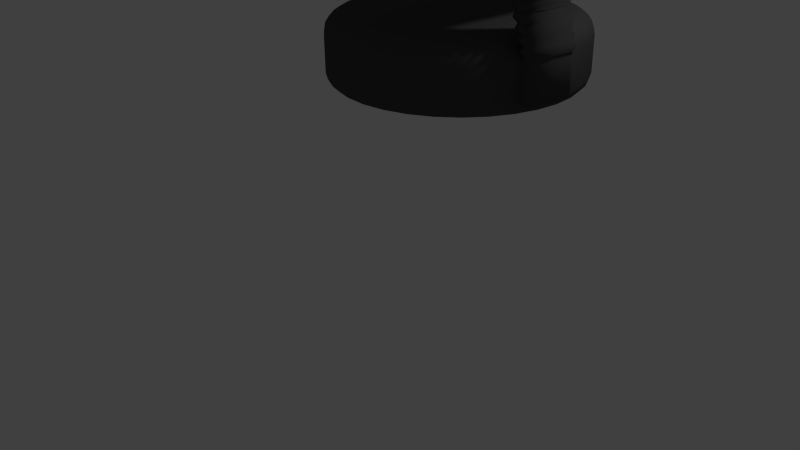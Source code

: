 # Source: chair_top3.blend  (saved by Blender 2.74.0; exported with 4.5.12 LTS)
import bpy
from mathutils import Matrix  # noqa: F401  (used for matrix-valued properties, if any)

bpy.ops.wm.read_factory_settings(use_empty=True)
scene = bpy.context.scene
scene.name = 'Scene'

# ---- collections
col_collection_1 = bpy.data.collections.new('Collection 1'); scene.collection.children.link(col_collection_1)

# ---- materials (node trees are filled in below, after node groups)
mat_black_001 = bpy.data.materials.new('black.001')
mat_black_001.alpha_threshold = 0.0
mat_black_001.use_transparent_shadow = False
mat_black_001.diffuse_color = (0.06998, 0.06998, 0.06998, 1.0)
mat_black_001.roughness = 0.5
mat_black_001.specular_intensity = 0.1562

# ---- material node trees

# ---- world
world_world = bpy.data.worlds.new('World'); scene.world = world_world
world_world.color = (0.05088, 0.05088, 0.05088)
world_world.use_sun_shadow = False
world_world.sun_shadow_jitter_overblur = 0.0
world_world.cycles.sampling_method = 'MANUAL'
world_world.cycles.sample_map_resolution = 256

# ---- cameras
cam_camera = bpy.data.cameras.new('Camera')
cam_camera.clip_end = 100.0
cam_camera.lens = 35.0
cam_camera.sensor_width = 32.0
cam_camera.sensor_height = 18.0
cam_camera.ortho_scale = 7.314
cam_camera.dof.focus_distance = 0.0
cam_camera.dof.aperture_fstop = 128.0

# ---- lights
light_lamp = bpy.data.lights.new('Lamp', 'POINT')
light_lamp.transmission_factor = 0.0
light_lamp.cutoff_distance = 30.0
light_lamp.energy = 100.0
light_lamp.shadow_buffer_clip_start = 1.001
light_lamp.shadow_soft_size = 0.1
light_lamp.shadow_maximum_resolution = 0.006
light_lamp.use_absolute_resolution = True
light_lamp.cycles.use_multiple_importance_sampling = False

# ---- meshes
me_cylinder_003 = bpy.data.meshes.new('Cylinder.003')
me_cylinder_003.from_pydata([(-0.008448, 1.376, 0.6951), (-0.008448, 1.178, 0.8921), (-0.008448, 1.361, 0.7705), (-0.008448, 1.318, 0.8344), (-0.008448, 1.254, 0.8771), (0.259, 1.35, 0.6951), (0.2204, 1.156, 0.8921), (0.2561, 1.335, 0.7705), (0.2477, 1.293, 0.8344), (0.2352, 1.23, 0.8771), (0.5162, 1.272, 0.6951), (0.4405, 1.089, 0.8921), (0.5105, 1.258, 0.7705), (0.4941, 1.218, 0.8344), (0.4695, 1.159, 0.8771), (0.7533, 1.145, 0.6951), (0.6433, 0.9805, 0.8921), (0.7449, 1.133, 0.7705), (0.7211, 1.097, 0.8344), (0.6854, 1.043, 0.8771), (0.9611, 0.9746, 0.6951), (0.8211, 0.8346, 0.8921), (0.9504, 0.9639, 0.7705), (0.9201, 0.9336, 0.8344), (0.8747, 0.8881, 0.8771), (1.132, 0.7668, 0.6951), (0.967, 0.6568, 0.8921), (1.119, 0.7584, 0.7705), (1.083, 0.7346, 0.8344), (1.03, 0.6989, 0.8771), (1.258, 0.5297, 0.6951), (1.075, 0.454, 0.8921), (1.244, 0.524, 0.7705), (1.205, 0.5075, 0.8344), (1.145, 0.483, 0.8771), (1.336, 0.2725, 0.6951), (1.142, 0.2339, 0.8921), (1.322, 0.2696, 0.7705), (1.279, 0.2612, 0.8344), (1.216, 0.2487, 0.8771), (1.363, 0.00504, 0.6951), (1.165, 0.00504, 0.8921), (1.348, 0.00504, 0.7705), (1.305, 0.00504, 0.8344), (1.24, 0.00504, 0.8771), (1.336, -0.2624, 0.6951), (1.142, -0.2238, 0.8921), (1.322, -0.2595, 0.7705), (1.279, -0.2511, 0.8344), (1.216, -0.2386, 0.8771), (1.258, -0.5197, 0.6951), (1.075, -0.4439, 0.8921), (1.244, -0.5139, 0.7705), (1.205, -0.4975, 0.8344), (1.145, -0.4729, 0.8771), (1.132, -0.7567, 0.6951), (0.967, -0.6467, 0.8921), (1.119, -0.7483, 0.7705), (1.083, -0.7245, 0.8344), (1.03, -0.6888, 0.8771), (0.9611, -0.9645, 0.6951), (0.8211, -0.8245, 0.8921), (0.9504, -0.9538, 0.7705), (0.9201, -0.9235, 0.8344), (0.8747, -0.8781, 0.8771), (0.7533, -1.135, 0.6951), (0.6433, -0.9704, 0.8921), (0.7449, -1.122, 0.7705), (0.7211, -1.087, 0.8344), (0.6854, -1.033, 0.8771), (0.5162, -1.262, 0.6951), (0.4405, -1.079, 0.8921), (0.5105, -1.248, 0.7705), (0.4941, -1.208, 0.8344), (0.4695, -1.149, 0.8771), (0.259, -1.34, 0.6951), (0.2204, -1.146, 0.8921), (0.2561, -1.325, 0.7705), (0.2477, -1.283, 0.8344), (0.2352, -1.22, 0.8771), (-0.008449, -1.366, 0.6951), (-0.008449, -1.168, 0.8921), (-0.008449, -1.351, 0.7705), (-0.008449, -1.308, 0.8344), (-0.008449, -1.244, 0.8771), (-0.2759, -1.34, 0.6951), (-0.2373, -1.146, 0.8921), (-0.273, -1.325, 0.7705), (-0.2646, -1.283, 0.8344), (-0.2521, -1.22, 0.8771), (-0.5331, -1.262, 0.6951), (-0.4574, -1.079, 0.8921), (-0.5274, -1.248, 0.7705), (-0.511, -1.208, 0.8344), (-0.4864, -1.149, 0.8771), (-0.7702, -1.135, 0.6951), (-0.6602, -0.9704, 0.8921), (-0.7618, -1.122, 0.7705), (-0.738, -1.087, 0.8344), (-0.7023, -1.033, 0.8771), (-0.978, -0.9645, 0.6951), (-0.838, -0.8245, 0.8921), (-0.9673, -0.9538, 0.7705), (-0.937, -0.9235, 0.8344), (-0.8916, -0.8781, 0.8771), (-1.148, -0.7567, 0.6951), (-0.9839, -0.6467, 0.8921), (-1.136, -0.7483, 0.7705), (-1.1, -0.7245, 0.8344), (-1.047, -0.6888, 0.8771), (-1.275, -0.5197, 0.6951), (-1.092, -0.4439, 0.8921), (-1.261, -0.5139, 0.7705), (-1.222, -0.4975, 0.8344), (-1.162, -0.4729, 0.8771), (-1.353, -0.2624, 0.6951), (-1.159, -0.2238, 0.8921), (-1.338, -0.2595, 0.7705), (-1.296, -0.2511, 0.8344), (-1.233, -0.2386, 0.8771), (-1.38, 0.005042, 0.6951), (-1.182, 0.005041, 0.8921), (-1.364, 0.005042, 0.7705), (-1.322, 0.005041, 0.8344), (-1.257, 0.005041, 0.8771), (-1.353, 0.2725, 0.6951), (-1.159, 0.2339, 0.8921), (-1.338, 0.2696, 0.7705), (-1.296, 0.2612, 0.8344), (-1.233, 0.2487, 0.8771), (-1.275, 0.5297, 0.6951), (-1.092, 0.454, 0.8921), (-1.261, 0.524, 0.7705), (-1.222, 0.5076, 0.8344), (-1.162, 0.483, 0.8771), (-1.148, 0.7668, 0.6951), (-0.9839, 0.6568, 0.8921), (-1.136, 0.7584, 0.7705), (-1.1, 0.7346, 0.8344), (-1.047, 0.6989, 0.8771), (-0.978, 0.9746, 0.6951), (-0.838, 0.8346, 0.8921), (-0.9673, 0.9639, 0.7705), (-0.937, 0.9336, 0.8344), (-0.8916, 0.8881, 0.8771), (-0.7702, 1.145, 0.6951), (-0.6602, 0.9805, 0.8921), (-0.7618, 1.133, 0.7705), (-0.738, 1.097, 0.8344), (-0.7023, 1.043, 0.8771), (-0.5331, 1.272, 0.6951), (-0.4574, 1.089, 0.8921), (-0.5274, 1.258, 0.7705), (-0.511, 1.218, 0.8344), (-0.4864, 1.159, 0.8771), (-0.2759, 1.35, 0.6951), (-0.2373, 1.156, 0.8921), (-0.273, 1.335, 0.7705), (-0.2646, 1.293, 0.8344), (-0.2521, 1.23, 0.8771), (-0.008448, 1.376, 0.3125), (-0.008448, 1.241, 0.1778), (-0.008448, 1.358, 0.2451), (-0.008448, 1.308, 0.1958), (0.2326, 1.217, 0.1778), (0.259, 1.35, 0.3125), (0.2458, 1.283, 0.1958), (0.2555, 1.332, 0.2451), (0.4644, 1.147, 0.1778), (0.5162, 1.272, 0.3125), (0.4903, 1.209, 0.1958), (0.5093, 1.255, 0.2451), (0.6781, 1.032, 0.1778), (0.7533, 1.145, 0.3125), (0.7157, 1.089, 0.1958), (0.7432, 1.13, 0.2451), (0.8653, 0.8788, 0.1778), (0.9611, 0.9746, 0.3125), (0.9132, 0.9267, 0.1958), (0.9482, 0.9617, 0.2451), (1.019, 0.6916, 0.1778), (1.132, 0.7668, 0.3125), (1.075, 0.7292, 0.1958), (1.116, 0.7567, 0.2451), (1.133, 0.4779, 0.1778), (1.258, 0.5297, 0.3125), (1.196, 0.5038, 0.1958), (1.242, 0.5228, 0.2451), (1.204, 0.2461, 0.1778), (1.336, 0.2725, 0.3125), (1.27, 0.2593, 0.1958), (1.319, 0.269, 0.2451), (1.227, 0.00504, 0.1778), (1.363, 0.00504, 0.3125), (1.295, 0.00504, 0.1958), (1.345, 0.00504, 0.2451), (1.204, -0.236, 0.1778), (1.336, -0.2624, 0.3125), (1.27, -0.2492, 0.1958), (1.319, -0.2589, 0.2451), (1.133, -0.4678, 0.1778), (1.258, -0.5197, 0.3125), (1.196, -0.4938, 0.1958), (1.242, -0.5127, 0.2451), (1.019, -0.6815, 0.1778), (1.132, -0.7567, 0.3125), (1.075, -0.7191, 0.1958), (1.116, -0.7466, 0.2451), (0.8653, -0.8687, 0.1778), (0.9611, -0.9645, 0.3125), (0.9132, -0.9166, 0.1958), (0.9482, -0.9516, 0.2451), (0.6781, -1.022, 0.1778), (0.7533, -1.135, 0.3125), (0.7157, -1.079, 0.1958), (0.7432, -1.12, 0.2451), (0.4644, -1.137, 0.1778), (0.5162, -1.262, 0.3125), (0.4903, -1.199, 0.1958), (0.5093, -1.245, 0.2451), (0.2326, -1.207, 0.1778), (0.259, -1.34, 0.3125), (0.2458, -1.273, 0.1958), (0.2555, -1.322, 0.2451), (-0.008449, -1.231, 0.1778), (-0.008449, -1.366, 0.3125), (-0.008449, -1.298, 0.1958), (-0.008449, -1.348, 0.2451), (-0.2495, -1.207, 0.1778), (-0.2759, -1.34, 0.3125), (-0.2627, -1.273, 0.1958), (-0.2724, -1.322, 0.2451), (-0.4813, -1.137, 0.1778), (-0.5331, -1.262, 0.3125), (-0.5072, -1.199, 0.1958), (-0.5262, -1.245, 0.2451), (-0.695, -1.022, 0.1778), (-0.7702, -1.135, 0.3125), (-0.7326, -1.079, 0.1958), (-0.7601, -1.12, 0.2451), (-0.8822, -0.8687, 0.1778), (-0.978, -0.9645, 0.3125), (-0.9301, -0.9166, 0.1958), (-0.9651, -0.9516, 0.2451), (-1.036, -0.6815, 0.1778), (-1.148, -0.7567, 0.3125), (-1.092, -0.7191, 0.1958), (-1.133, -0.7466, 0.2451), (-1.15, -0.4678, 0.1778), (-1.275, -0.5197, 0.3125), (-1.213, -0.4937, 0.1958), (-1.258, -0.5127, 0.2451), (-1.22, -0.236, 0.1778), (-1.353, -0.2624, 0.3125), (-1.287, -0.2492, 0.1958), (-1.335, -0.2589, 0.2451), (-1.244, 0.005041, 0.1778), (-1.38, 0.005042, 0.3125), (-1.312, 0.005041, 0.1958), (-1.361, 0.005042, 0.2451), (-1.22, 0.2461, 0.1778), (-1.353, 0.2725, 0.3125), (-1.287, 0.2593, 0.1958), (-1.335, 0.269, 0.2451), (-1.15, 0.4779, 0.1778), (-1.275, 0.5297, 0.3125), (-1.213, 0.5038, 0.1958), (-1.258, 0.5228, 0.2451), (-1.036, 0.6916, 0.1778), (-1.148, 0.7668, 0.3125), (-1.092, 0.7292, 0.1958), (-1.133, 0.7567, 0.2451), (-0.8822, 0.8788, 0.1778), (-0.978, 0.9746, 0.3125), (-0.9301, 0.9267, 0.1958), (-0.9651, 0.9617, 0.2451), (-0.695, 1.032, 0.1778), (-0.7702, 1.145, 0.3125), (-0.7326, 1.089, 0.1958), (-0.7601, 1.13, 0.2451), (-0.4813, 1.147, 0.1778), (-0.5331, 1.272, 0.3125), (-0.5072, 1.209, 0.1958), (-0.5262, 1.255, 0.2451), (-0.2495, 1.217, 0.1778), (-0.2759, 1.35, 0.3125), (-0.2627, 1.283, 0.1958), (-0.2724, 1.332, 0.2451), (1.436, -0.3142, 0.6951), (1.462, -0.04674, 0.6951), (1.358, -0.5714, 0.6951), (1.462, -0.04674, 0.3125), (1.436, -0.3142, 0.3125), (1.358, -0.5714, 0.3125), (1.336, -0.2624, 0.7451), (1.363, 0.00504, 0.7451), (1.258, -0.5197, 0.7451), (1.358, -0.5714, 0.7451), (1.436, -0.3142, 0.7451), (1.462, -0.04674, 0.7451), (1.313, -0.2607, 0.7951), (1.342, 0.02779, 0.7951), (1.229, -0.5381, 0.7951), (1.381, -0.5939, 0.7951), (1.466, -0.3165, 0.7951), (1.494, -0.02805, 0.7951), (1.336, -0.2624, 0.8451), (1.363, 0.00504, 0.8451), (1.258, -0.5197, 0.8451), (1.358, -0.5714, 0.8451), (1.436, -0.3142, 0.8451), (1.462, -0.04674, 0.8451), (1.286, -0.2607, 0.8951), (1.314, 0.02779, 0.8951), (1.202, -0.5381, 0.8951), (1.354, -0.5939, 0.8951), (1.438, -0.3165, 0.8951), (1.467, -0.02805, 0.8951), (1.309, -0.2624, 0.9451), (1.335, 0.00504, 0.9451), (1.231, -0.5197, 0.9451), (1.33, -0.5714, 0.9451), (1.408, -0.3142, 0.9451), (1.435, -0.04674, 0.9451), (1.264, -0.2607, 0.9951), (1.293, 0.02779, 0.9951), (1.18, -0.5381, 0.9951), (1.332, -0.5939, 0.9951), (1.416, -0.3165, 0.9951), (1.445, -0.02805, 0.9951), (1.271, -0.2624, 1.045), (1.297, 0.00504, 1.045), (1.193, -0.5197, 1.045), (1.292, -0.5714, 1.045), (1.37, -0.3142, 1.045), (1.397, -0.04674, 1.045), (1.232, -0.2607, 1.095), (1.261, 0.02779, 1.095), (1.148, -0.5381, 1.095), (1.3, -0.5939, 1.095), (1.384, -0.3165, 1.095), (1.413, -0.02805, 1.095), (1.238, -0.2624, 1.145), (1.265, 0.00504, 1.145), (1.16, -0.5197, 1.145), (1.26, -0.5714, 1.145), (1.338, -0.3142, 1.145), (1.364, -0.04674, 1.145), (1.215, -0.2607, 1.195), (1.244, 0.02779, 1.195), (1.131, -0.5381, 1.195), (1.283, -0.5939, 1.195), (1.368, -0.3165, 1.195), (1.396, -0.02805, 1.195), (1.238, -0.2624, 1.245), (1.265, 0.00504, 1.245), (1.16, -0.5197, 1.245), (1.26, -0.5714, 1.245), (1.338, -0.3142, 1.245), (1.364, -0.04674, 1.245), (1.215, -0.2607, 1.295), (1.244, 0.02779, 1.295), (1.131, -0.5381, 1.295), (1.283, -0.5939, 1.295), (1.368, -0.3165, 1.295), (1.396, -0.02805, 1.295), (1.238, -0.2624, 1.345), (1.265, 0.00504, 1.345), (1.16, -0.5197, 1.345), (1.26, -0.5714, 1.345), (1.338, -0.3142, 1.345), (1.364, -0.04674, 1.345), (1.215, -0.2607, 1.395), (1.244, 0.02779, 1.395), (1.131, -0.5381, 1.395), (1.283, -0.5939, 1.395), (1.368, -0.3165, 1.395), (1.396, -0.02805, 1.395), (1.238, -0.2624, 1.445), (1.265, 0.00504, 1.445), (1.16, -0.5197, 1.445), (1.26, -0.5714, 1.445), (1.338, -0.3142, 1.445), (1.364, -0.04674, 1.445), (1.232, -0.2607, 1.495), (1.261, 0.02779, 1.495), (1.148, -0.5381, 1.495), (1.3, -0.5939, 1.495), (1.384, -0.3165, 1.495), (1.413, -0.02805, 1.495), (1.271, -0.2624, 1.545), (1.297, 0.00504, 1.545), (1.193, -0.5197, 1.545), (1.292, -0.5714, 1.545), (1.37, -0.3142, 1.545), (1.397, -0.04674, 1.545), (1.264, -0.2607, 1.595), (1.293, 0.02779, 1.595), (1.18, -0.5381, 1.595), (1.332, -0.5939, 1.595), (1.416, -0.3165, 1.595), (1.445, -0.02805, 1.595), (1.309, -0.2624, 1.645), (1.335, 0.00504, 1.645), (1.231, -0.5197, 1.645), (1.33, -0.5714, 1.645), (1.408, -0.3142, 1.645), (1.435, -0.04674, 1.645), (1.286, -0.2607, 1.695), (1.314, 0.02779, 1.695), (1.202, -0.5381, 1.695), (1.354, -0.5939, 1.695), (1.438, -0.3165, 1.695), (1.467, -0.02805, 1.695), (1.336, -0.2624, 1.745), (1.363, 0.00504, 1.745), (1.258, -0.5197, 1.745), (1.358, -0.5714, 1.745), (1.436, -0.3142, 1.745), (1.462, -0.04674, 1.745), (1.313, -0.2607, 1.795), (1.342, 0.02779, 1.795), (1.229, -0.5381, 1.795), (1.381, -0.5939, 1.795), (1.466, -0.3165, 1.795), (1.494, -0.02805, 1.795), (1.313, -0.2624, 1.845), (1.363, 0.00504, 1.845), (1.258, -0.5197, 1.845), (1.358, -0.5714, 1.845), (1.436, -0.3142, 1.845), (1.462, -0.04674, 1.845), (1.313, -0.2624, 1.845), (1.358, -0.5714, 2.058), (1.436, -0.3142, 2.058), (1.462, -0.04674, 2.058), (1.313, -0.2624, 1.845), (1.363, 0.00504, 1.845), (1.258, -0.5197, 1.845), (1.363, 0.00504, 2.058), (1.258, -0.5197, 2.058), (1.313, -0.2624, 1.845), (1.363, 0.00504, 1.845), (1.258, -0.5197, 1.845), (1.363, 0.00504, 2.058), (1.258, -0.5197, 2.058), (1.313, -0.2624, 3.259), (1.358, -0.5714, 2.417), (1.436, -0.3142, 2.417), (1.462, -0.04674, 2.417), (1.242, 0.02181, 1.884), (1.363, 0.00504, 1.972), (1.416, -0.02259, 1.959), (1.363, 0.00504, 1.845), (1.363, 0.00504, 1.973), (1.339, -0.121, 1.845), (1.279, 0.01663, 1.878), (1.313, 0.01195, 1.886), (1.34, 0.008243, 1.905), (1.357, 0.005861, 1.935), (1.258, -0.5197, 1.972), (1.138, -0.503, 1.884), (1.285, -0.3954, 1.845), (1.258, -0.5197, 1.972), (1.258, -0.5197, 1.845), (1.311, -0.547, 1.958), (1.252, -0.5188, 1.935), (1.235, -0.5165, 1.905), (1.209, -0.5128, 1.885), (1.175, -0.5081, 1.878), (1.363, 0.00504, 3.104), (1.392, 0.00504, 3.412), (1.335, -0.147, 3.259), (1.381, -0.004381, 3.106), (1.365, 0.00504, 3.175), (1.371, 0.00504, 3.259), (1.381, 0.00504, 3.342), (1.288, -0.5197, 3.412), (1.258, -0.5197, 3.104), (1.277, -0.5291, 3.104), (1.291, -0.3674, 3.259), (1.276, -0.5197, 3.341), (1.267, -0.5197, 3.258), (1.261, -0.5197, 3.175), (0.875, -0.9552, 3.4), (0.8597, -0.9553, 3.091), (0.8731, -0.9552, 3.329), (0.8696, -0.9552, 3.246), (0.8648, -0.9553, 3.162), (0.9386, -0.9129, 3.817), (0.8388, -1.121, 3.611), (0.9079, -0.9925, 3.802), (0.8781, -1.06, 3.757), (0.8538, -1.105, 3.69), (1.087, 0.4501, 2.138), (1.106, 0.6665, 2.357), (1.089, 0.5329, 2.154), (1.094, 0.6031, 2.202), (1.099, 0.65, 2.273), (1.148, 0.4907, 3.105), (1.162, 0.4907, 3.414), (1.153, 0.4907, 3.176), (1.158, 0.4907, 3.26), (1.161, 0.4907, 3.343), (0.752, -1.121, 2.353), (0.8182, -0.9102, 2.138), (0.7538, -1.105, 2.27), (0.767, -1.059, 2.201), (0.7896, -0.991, 2.154), (1.196, 0.6665, 3.602), (1.209, 0.4449, 3.818), (1.202, 0.6496, 3.685), (1.206, 0.6016, 3.755), (1.209, 0.5297, 3.802), (0.8145, -1.121, 3.405), (0.7888, -1.121, 3.097), (0.807, -1.121, 3.335), (0.7995, -1.121, 3.252), (0.7931, -1.121, 3.168), (0.8754, -0.9552, 3.429), (0.9538, -0.7473, 3.645), (0.8824, -0.9394, 3.512), (0.8997, -0.8943, 3.582), (0.9248, -0.8269, 3.629), (1.099, 0.4907, 2.532), (1.077, 0.2744, 2.314), (1.091, 0.4743, 2.449), (1.085, 0.4274, 2.378), (1.079, 0.3572, 2.33), (1.16, 0.6665, 3.105), (1.182, 0.6665, 3.414), (1.165, 0.6665, 3.176), (1.171, 0.6665, 3.259), (1.177, 0.6665, 3.343), (0.871, -0.7451, 2.314), (0.8126, -0.9559, 2.531), (0.843, -0.8258, 2.33), (0.8221, -0.8943, 2.377), (0.8114, -0.9399, 2.448), (1.162, 0.2691, 3.646), (1.163, 0.4907, 3.43), (1.162, 0.3199, 3.596), (1.163, 0.3799, 3.538), (1.163, 0.4399, 3.479), (1.29, 0.8989, 2.103), (1.278, 0.6821, 1.882), (1.289, 0.8826, 2.018), (1.287, 0.8357, 1.946), (1.283, 0.7653, 1.898), (1.395, 0.5788, 1.972), (1.407, 0.7961, 2.194), (1.4, 0.662, 1.989), (1.404, 0.7324, 2.037), (1.406, 0.7795, 2.109), (1.316, 0.6831, 1.877), (1.328, 0.9001, 2.098), (1.321, 0.7663, 1.893), (1.325, 0.8368, 1.941), (1.327, 0.8838, 2.013), (1.35, 0.6716, 1.885), (1.362, 0.8888, 2.106), (1.354, 0.7548, 1.901), (1.358, 0.8253, 1.949), (1.361, 0.8724, 2.021), (1.375, 0.6488, 1.905), (1.388, 0.866, 2.127), (1.38, 0.732, 1.921), (1.384, 0.8025, 1.969), (1.387, 0.8496, 2.042), (1.391, 0.6168, 1.935), (1.403, 0.8341, 2.157), (1.396, 0.7, 1.952), (1.4, 0.7705, 2.0), (1.402, 0.8176, 2.072), (1.407, 0.7961, 3.104), (1.436, 0.7961, 3.412), (1.409, 0.7961, 3.175), (1.416, 0.7961, 3.259), (1.425, 0.7961, 3.342), (1.32, 0.8956, 3.412), (1.291, 0.8955, 3.104), (1.309, 0.8954, 3.342), (1.3, 0.8953, 3.259), (1.293, 0.8953, 3.175), (1.403, 0.8339, 3.104), (1.433, 0.8339, 3.412), (1.405, 0.8339, 3.175), (1.412, 0.8339, 3.259), (1.421, 0.8339, 3.342), (1.388, 0.8654, 3.104), (1.417, 0.8654, 3.412), (1.39, 0.8654, 3.175), (1.396, 0.8654, 3.259), (1.406, 0.8654, 3.342), (1.362, 0.8874, 3.104), (1.391, 0.8874, 3.412), (1.364, 0.8873, 3.175), (1.371, 0.8873, 3.259), (1.38, 0.8874, 3.342), (1.329, 0.8978, 3.104), (1.358, 0.8978, 3.412), (1.331, 0.8976, 3.175), (1.337, 0.8976, 3.259), (1.347, 0.8977, 3.342), (1.008, -1.289, 3.412), (0.979, -1.289, 3.104), (0.997, -1.289, 3.341), (0.9875, -1.289, 3.258), (0.9812, -1.289, 3.175), (0.8277, -1.359, 3.104), (0.8568, -1.359, 3.412), (0.8301, -1.359, 3.175), (0.8364, -1.359, 3.258), (0.8458, -1.359, 3.341), (0.9895, -1.324, 3.412), (0.9603, -1.323, 3.104), (0.9783, -1.323, 3.341), (0.9688, -1.323, 3.258), (0.9625, -1.323, 3.175), (0.962, -1.35, 3.412), (0.9328, -1.35, 3.104), (0.9509, -1.35, 3.341), (0.9414, -1.35, 3.258), (0.9351, -1.35, 3.175), (0.9286, -1.365, 3.412), (0.8994, -1.365, 3.104), (0.9174, -1.365, 3.341), (0.908, -1.365, 3.258), (0.9016, -1.365, 3.175), (0.8923, -1.369, 3.412), (0.8632, -1.369, 3.104), (0.8812, -1.368, 3.341), (0.8718, -1.368, 3.258), (0.8655, -1.368, 3.175), (0.9009, -1.156, 1.884), (0.8249, -1.366, 2.101), (0.8716, -1.237, 1.901), (0.8469, -1.305, 1.948), (0.8305, -1.35, 2.018), (0.979, -1.289, 2.189), (1.056, -1.078, 1.972), (0.9848, -1.273, 2.106), (1.001, -1.227, 2.036), (1.026, -1.159, 1.989), (0.8612, -1.373, 2.095), (0.9374, -1.163, 1.878), (0.8669, -1.358, 2.012), (0.8833, -1.312, 1.942), (0.9081, -1.244, 1.895), (0.8982, -1.368, 2.103), (0.9746, -1.158, 1.885), (0.9039, -1.352, 2.019), (0.9205, -1.307, 1.949), (0.9453, -1.238, 1.902), (0.9323, -1.351, 2.122), (1.009, -1.14, 1.905), (0.9381, -1.335, 2.039), (0.9546, -1.29, 1.969), (0.9795, -1.221, 1.921), (0.9601, -1.324, 2.152), (1.037, -1.113, 1.935), (0.9659, -1.308, 2.069), (0.9825, -1.262, 1.998), (1.007, -1.194, 1.951), (0.9403, -1.363, 3.857), (1.055, -1.157, 4.065), (0.9609, -1.348, 3.936), (0.99, -1.303, 4.004), (1.023, -1.236, 4.049), (1.193, -1.081, 3.981), (1.077, -1.289, 3.774), (1.161, -1.161, 3.966), (1.128, -1.228, 3.921), (1.098, -1.273, 3.853), (1.092, -1.165, 4.072), (0.9775, -1.371, 3.863), (1.06, -1.244, 4.056), (1.027, -1.311, 4.011), (0.9983, -1.356, 3.943), (1.128, -1.16, 4.065), (1.013, -1.367, 3.857), (1.096, -1.239, 4.05), (1.063, -1.307, 4.004), (1.034, -1.351, 3.937), (1.158, -1.143, 4.047), (1.043, -1.351, 3.839), (1.127, -1.223, 4.031), (1.094, -1.29, 3.986), (1.064, -1.335, 3.919), (1.181, -1.116, 4.018), (1.066, -1.324, 3.81), (1.149, -1.195, 4.002), (1.116, -1.263, 3.957), (1.087, -1.308, 3.89), (1.433, 0.6756, 4.067), (1.403, 0.8974, 3.849), (1.434, 0.7608, 4.051), (1.429, 0.8328, 4.004), (1.418, 0.8808, 3.933), (1.503, 0.7961, 3.762), (1.533, 0.5736, 3.981), (1.518, 0.7791, 3.846), (1.529, 0.7309, 3.917), (1.534, 0.6588, 3.965), (1.472, 0.677, 4.073), (1.442, 0.8991, 3.855), (1.473, 0.7622, 4.057), (1.468, 0.8343, 4.01), (1.457, 0.8824, 3.939), (1.504, 0.6658, 4.066), (1.474, 0.8882, 3.847), (1.505, 0.751, 4.05), (1.5, 0.8232, 4.002), (1.489, 0.8714, 3.931), (1.526, 0.6433, 4.047), (1.497, 0.8658, 3.828), (1.528, 0.7285, 4.031), (1.522, 0.8007, 3.983), (1.512, 0.8489, 3.912), (1.536, 0.6116, 4.018), (1.507, 0.834, 3.799), (1.538, 0.6967, 4.001), (1.532, 0.7689, 3.954), (1.522, 0.8171, 3.883), (0.7529, -1.339, 2.126), (0.8201, -1.126, 1.912), (0.755, -1.322, 2.044), (0.7686, -1.276, 1.975), (0.7914, -1.207, 1.929), (0.7788, -0.9799, 2.064), (0.7123, -1.191, 2.278), (0.7502, -1.061, 2.08), (0.7275, -1.129, 2.127), (0.7142, -1.175, 2.196), (0.7185, -1.315, 2.149), (0.7855, -1.104, 1.935), (0.7206, -1.299, 2.067), (0.734, -1.253, 1.998), (0.7568, -1.184, 1.951), (0.6987, -1.279, 2.186), (0.7654, -1.068, 1.972), (0.7007, -1.263, 2.104), (0.7141, -1.217, 2.034), (0.7368, -1.148, 1.988), (0.6966, -1.235, 2.231), (0.7631, -1.024, 2.017), (0.6985, -1.219, 2.149), (0.7118, -1.174, 2.08), (0.7345, -1.105, 2.033), (1.09, 0.7411, 2.282), (1.074, 0.5242, 2.064), (1.085, 0.7244, 2.198), (1.08, 0.6774, 2.128), (1.076, 0.607, 2.08), (1.166, 0.661, 1.915), (1.18, 0.8778, 2.135), (1.168, 0.7438, 1.932), (1.171, 0.814, 1.98), (1.175, 0.8611, 2.051), (1.075, 0.57, 2.017), (1.09, 0.7867, 2.236), (1.077, 0.6528, 2.034), (1.08, 0.7231, 2.081), (1.085, 0.7701, 2.152), (1.092, 0.6122, 1.972), (1.107, 0.8287, 2.191), (1.094, 0.6949, 1.989), (1.098, 0.7651, 2.037), (1.102, 0.8121, 2.108), (1.124, 0.6442, 1.936), (1.138, 0.8607, 2.156), (1.127, 0.7269, 1.953), (1.13, 0.7971, 2.001), (1.134, 0.8441, 2.072), (1.225, 0.8811, 3.104), (1.253, 0.881, 3.412), (1.23, 0.8813, 3.175), (1.236, 0.8813, 3.259), (1.245, 0.8812, 3.342), (1.166, 0.7428, 3.413), (1.14, 0.7433, 3.104), (1.159, 0.7431, 3.342), (1.152, 0.7433, 3.259), (1.145, 0.7434, 3.175), (1.184, 0.8629, 3.104), (1.212, 0.8628, 3.413), (1.188, 0.863, 3.175), (1.195, 0.863, 3.259), (1.203, 0.8629, 3.342), (1.154, 0.8303, 3.104), (1.181, 0.8302, 3.413), (1.158, 0.8304, 3.175), (1.165, 0.8304, 3.259), (1.173, 0.8303, 3.342), (1.138, 0.7883, 3.104), (1.165, 0.7881, 3.413), (1.143, 0.7884, 3.175), (1.15, 0.7884, 3.259), (1.157, 0.7883, 3.342), (0.8247, -1.345, 3.412), (0.7967, -1.346, 3.104), (0.8162, -1.346, 3.342), (0.8078, -1.346, 3.258), (0.801, -1.346, 3.175), (0.7521, -1.191, 3.1), (0.779, -1.191, 3.408), (0.7565, -1.191, 3.171), (0.7631, -1.191, 3.254), (0.771, -1.191, 3.338), (0.7624, -1.32, 3.104), (0.7903, -1.319, 3.412), (0.7667, -1.32, 3.175), (0.7735, -1.32, 3.258), (0.7818, -1.32, 3.341), (0.7419, -1.281, 3.103), (0.7695, -1.281, 3.411), (0.7462, -1.281, 3.174), (0.753, -1.281, 3.257), (0.7612, -1.281, 3.34), (0.7382, -1.236, 3.102), (0.7656, -1.236, 3.41), (0.7426, -1.236, 3.172), (0.7493, -1.236, 3.256), (0.7574, -1.236, 3.339), (0.814, -1.19, 3.684), (0.9155, -0.9813, 3.889), (0.8297, -1.174, 3.762), (0.8545, -1.128, 3.829), (0.8846, -1.061, 3.873), (0.9869, -1.132, 4.041), (0.8832, -1.341, 3.837), (0.9558, -1.211, 4.026), (0.9252, -1.279, 3.981), (0.8997, -1.325, 3.915), (0.8073, -1.235, 3.73), (0.9095, -1.027, 3.935), (0.8233, -1.219, 3.809), (0.8483, -1.174, 3.875), (0.8786, -1.106, 3.92), (0.8181, -1.28, 3.776), (0.921, -1.071, 3.981), (0.8343, -1.263, 3.854), (0.8595, -1.218, 3.921), (0.89, -1.151, 3.965), (0.8448, -1.317, 3.813), (0.9482, -1.108, 4.018), (0.8612, -1.301, 3.892), (0.8866, -1.255, 3.958), (0.9171, -1.188, 4.002), (1.211, 0.5187, 3.89), (1.193, 0.7414, 3.676), (1.211, 0.6035, 3.874), (1.207, 0.6757, 3.827), (1.201, 0.7241, 3.758), (1.308, 0.8791, 3.822), (1.334, 0.657, 4.038), (1.319, 0.8619, 3.904), (1.328, 0.8137, 3.974), (1.333, 0.7417, 4.021), (1.2, 0.787, 3.722), (1.222, 0.5648, 3.936), (1.21, 0.7698, 3.804), (1.217, 0.7216, 3.873), (1.221, 0.6496, 3.92), (1.225, 0.8292, 3.765), (1.249, 0.6072, 3.98), (1.235, 0.8121, 3.847), (1.243, 0.7639, 3.917), (1.248, 0.692, 3.964), (1.263, 0.8615, 3.8), (1.288, 0.6396, 4.016), (1.274, 0.8444, 3.883), (1.282, 0.7963, 3.953), (1.287, 0.7243, 4.0), (1.313, -0.2624, 2.058), (1.313, -0.2624, 2.058), (1.313, -0.2624, 2.058), (1.313, -0.2624, 2.058), (1.313, -0.2624, 2.058), (1.313, -0.2624, 2.058), (1.313, -0.2624, 2.058), (1.313, -0.2624, 2.058), (1.313, -0.2624, 2.058), (1.313, -0.2624, 2.058), (1.313, -0.2624, 2.058), (1.313, -0.2624, 2.058), (1.031, -0.533, 3.645), (1.076, -0.3739, 3.646), (1.043, -0.497, 3.645), (1.056, -0.4541, 3.646), (1.068, -0.4109, 3.646), (1.039, -0.137, 2.314), (1.007, -0.2992, 2.314), (1.032, -0.1743, 2.314), (1.024, -0.2182, 2.314), (1.015, -0.2621, 2.314), (1.075, 0.1318, 2.314), (1.059, -0.03217, 2.314), (1.073, 0.09395, 2.314), (1.069, 0.04952, 2.314), (1.064, 0.005231, 2.314), (0.9864, -0.3946, 2.314), (0.9407, -0.5535, 2.314), (0.9776, -0.4315, 2.314), (0.9658, -0.4747, 2.314), (0.9528, -0.5175, 2.314), (1.095, -0.2844, 3.646), (1.126, -0.1221, 3.646), (1.102, -0.2472, 3.646), (1.111, -0.2033, 3.646), (1.119, -0.1594, 3.646), (1.144, -0.0247, 3.646), (1.16, 0.1392, 3.646), (1.15, 0.01271, 3.646), (1.155, 0.057, 3.646), (1.158, 0.1014, 3.646), (1.014, -0.2992, 2.138), (1.047, -0.137, 2.138), (1.022, -0.2621, 2.138), (1.031, -0.2182, 2.138), (1.039, -0.1743, 2.138), (1.066, -0.03217, 2.138), (1.082, 0.1318, 2.138), (1.072, 0.005231, 2.138), (1.077, 0.04952, 2.138), (1.08, 0.09395, 2.138), (0.948, -0.5536, 2.138), (0.9938, -0.3946, 2.138), (0.9602, -0.5175, 2.138), (0.9732, -0.4747, 2.138), (0.985, -0.4315, 2.138), (1.17, -0.1293, 3.818), (1.138, -0.2915, 3.818), (1.163, -0.1666, 3.818), (1.154, -0.2105, 3.818), (1.145, -0.2544, 3.818), (1.204, 0.1356, 3.818), (1.188, -0.0283, 3.818), (1.203, 0.09783, 3.818), (1.199, 0.0534, 3.818), (1.194, 0.009111, 3.818), (1.118, -0.3839, 3.818), (1.073, -0.5428, 3.818), (1.11, -0.4208, 3.818), (1.098, -0.464, 3.818), (1.085, -0.5068, 3.818), (1.467, -0.1811, 3.981), (1.434, -0.3433, 3.981), (1.436, -0.2624, 3.9), (1.46, -0.2184, 3.981), (1.451, -0.2623, 3.981), (1.442, -0.3062, 3.981), (1.33, -0.3256, 4.065), (1.363, -0.1634, 4.065), (1.338, -0.2884, 4.065), (1.347, -0.2446, 4.065), (1.356, -0.2007, 4.065), (1.435, -0.3424, 4.018), (1.468, -0.1803, 4.018), (1.443, -0.3053, 4.018), (1.452, -0.2614, 4.018), (1.461, -0.2175, 4.018), (1.424, -0.3399, 4.047), (1.456, -0.1778, 4.047), (1.432, -0.3028, 4.047), (1.441, -0.2589, 4.047), (1.449, -0.215, 4.047), (1.401, -0.336, 4.065), (1.433, -0.1738, 4.065), (1.409, -0.2989, 4.065), (1.418, -0.255, 4.065), (1.426, -0.2111, 4.065), (1.369, -0.3311, 4.071), (1.401, -0.1689, 4.071), (1.377, -0.2939, 4.071), (1.385, -0.2501, 4.071), (1.394, -0.2062, 4.071), (1.382, -0.05855, 4.065), (1.401, 0.1049, 4.065), (1.388, -0.02118, 4.065), (1.394, 0.02302, 4.065), (1.399, 0.06731, 4.065), (1.505, 0.08721, 3.981), (1.486, -0.07627, 3.981), (1.485, 0.00504, 3.901), (1.503, 0.04958, 3.981), (1.498, 0.005294, 3.981), (1.492, -0.0389, 3.981), (1.42, -0.06402, 4.071), (1.44, 0.09947, 4.072), (1.426, -0.02665, 4.072), (1.432, 0.01754, 4.072), (1.437, 0.06183, 4.072), (1.453, -0.06896, 4.065), (1.472, 0.09453, 4.065), (1.459, -0.03159, 4.065), (1.464, 0.0126, 4.065), (1.469, 0.05689, 4.065), (1.475, -0.07288, 4.047), (1.495, 0.0906, 4.047), (1.482, -0.03551, 4.047), (1.487, 0.008679, 4.047), (1.492, 0.05296, 4.047), (1.487, -0.0754, 4.018), (1.507, 0.08808, 4.018), (1.493, -0.03803, 4.018), (1.499, 0.006162, 4.018), (1.504, 0.05045, 4.018), (1.414, -0.4387, 3.981), (1.368, -0.5976, 3.981), (1.381, -0.5197, 3.9), (1.405, -0.4756, 3.981), (1.393, -0.5187, 3.981), (1.38, -0.5616, 3.981), (1.264, -0.5798, 4.065), (1.31, -0.4209, 4.065), (1.276, -0.5439, 4.065), (1.289, -0.501, 4.065), (1.301, -0.4579, 4.065), (1.369, -0.5967, 4.018), (1.415, -0.4378, 4.018), (1.381, -0.5607, 4.018), (1.394, -0.5179, 4.018), (1.406, -0.4747, 4.018), (1.358, -0.5942, 4.047), (1.403, -0.4353, 4.047), (1.37, -0.5582, 4.047), (1.383, -0.5154, 4.047), (1.395, -0.4722, 4.047), (1.335, -0.5902, 4.065), (1.38, -0.4314, 4.065), (1.347, -0.5543, 4.065), (1.36, -0.5114, 4.065), (1.372, -0.4683, 4.065), (1.303, -0.5853, 4.072), (1.348, -0.4264, 4.071), (1.315, -0.5493, 4.072), (1.328, -0.5065, 4.072), (1.339, -0.4633, 4.071), (1.032, -0.137, 2.064), (1.0, -0.2992, 2.064), (1.025, -0.1743, 2.064), (1.017, -0.2182, 2.064), (1.008, -0.2621, 2.064), (1.089, -0.3146, 1.912), (1.122, -0.1524, 1.912), (1.185, -0.2446, 1.887), (1.097, -0.2775, 1.912), (1.106, -0.2336, 1.912), (1.114, -0.1897, 1.912), (1.0, -0.3004, 2.017), (1.033, -0.1382, 2.017), (1.008, -0.2632, 2.017), (1.017, -0.2194, 2.017), (1.026, -0.1755, 2.017), (1.017, -0.3037, 1.972), (1.05, -0.1416, 1.972), (1.025, -0.2666, 1.972), (1.034, -0.2227, 1.972), (1.042, -0.1788, 1.972), (1.048, -0.3087, 1.935), (1.081, -0.1465, 1.935), (1.056, -0.2716, 1.935), (1.065, -0.2277, 1.935), (1.074, -0.1838, 1.935), (1.141, -0.04756, 1.912), (1.157, 0.1164, 1.913), (1.234, 0.02293, 1.887), (1.147, -0.01015, 1.912), (1.152, 0.03414, 1.912), (1.155, 0.07857, 1.912), (1.068, 0.1318, 2.064), (1.052, -0.03217, 2.064), (1.066, 0.09395, 2.064), (1.063, 0.04952, 2.064), (1.058, 0.005231, 2.064), (1.1, -0.04167, 1.935), (1.116, 0.1223, 1.935), (1.106, -0.004266, 1.935), (1.111, 0.04003, 1.935), (1.115, 0.08446, 1.935), (1.069, -0.03668, 1.972), (1.085, 0.1273, 1.972), (1.075, 0.0007247, 1.972), (1.08, 0.04502, 1.972), (1.083, 0.08945, 1.972), (1.052, -0.03334, 2.017), (1.068, 0.1306, 2.017), (1.058, 0.00406, 2.017), (1.063, 0.04835, 2.017), (1.066, 0.09278, 2.017), (0.9797, -0.3946, 2.064), (0.934, -0.5536, 2.064), (0.9709, -0.4315, 2.064), (0.9591, -0.4747, 2.064), (0.9461, -0.5175, 2.064), (1.023, -0.5689, 1.912), (1.069, -0.41, 1.912), (1.13, -0.5018, 1.887), (1.035, -0.5329, 1.912), (1.048, -0.4901, 1.912), (1.06, -0.4469, 1.912), (0.934, -0.5547, 2.017), (0.9798, -0.3958, 2.017), (0.9462, -0.5187, 2.017), (0.9592, -0.4759, 2.017), (0.971, -0.4327, 2.017), (0.951, -0.5581, 1.972), (0.9967, -0.3991, 1.972), (0.9632, -0.522, 1.972), (0.9761, -0.4792, 1.972), (0.9879, -0.436, 1.972), (0.9822, -0.5631, 1.935), (1.028, -0.4041, 1.935), (0.9944, -0.527, 1.935), (1.007, -0.4842, 1.935), (1.019, -0.441, 1.935), (1.29, -0.1533, 4.041), (1.257, -0.3155, 4.041), (1.283, -0.1905, 4.041), (1.274, -0.2345, 4.041), (1.265, -0.2783, 4.041), (1.139, -0.2945, 3.889), (1.171, -0.1323, 3.889), (1.146, -0.2573, 3.889), (1.155, -0.2135, 3.889), (1.164, -0.1696, 3.889), (1.213, -0.3089, 4.018), (1.245, -0.1467, 4.018), (1.22, -0.2717, 4.018), (1.229, -0.2279, 4.018), (1.238, -0.184, 4.018), (1.174, -0.3026, 3.981), (1.206, -0.1404, 3.981), (1.182, -0.2654, 3.981), (1.191, -0.2216, 3.981), (1.199, -0.1777, 3.981), (1.148, -0.2975, 3.936), (1.18, -0.1354, 3.936), (1.156, -0.2604, 3.936), (1.165, -0.2165, 3.936), (1.173, -0.1726, 3.936), (1.19, -0.0298, 3.89), (1.206, 0.1341, 3.89), (1.195, 0.007602, 3.89), (1.201, 0.05189, 3.89), (1.204, 0.09632, 3.89), (1.325, 0.1156, 4.041), (1.309, -0.04838, 4.041), (1.323, 0.07775, 4.041), (1.32, 0.03332, 4.041), (1.315, -0.01097, 4.041), (1.199, -0.03194, 3.936), (1.216, 0.132, 3.936), (1.205, 0.005461, 3.936), (1.21, 0.04975, 3.936), (1.214, 0.09418, 3.936), (1.225, -0.03623, 3.981), (1.242, 0.1277, 3.981), (1.231, 0.00118, 3.981), (1.236, 0.04547, 3.981), (1.24, 0.0899, 3.981), (1.264, -0.042, 4.018), (1.28, 0.1219, 4.018), (1.27, -0.004591, 4.018), (1.275, 0.0397, 4.018), (1.278, 0.08413, 4.018), (1.237, -0.4108, 4.041), (1.192, -0.5697, 4.041), (1.228, -0.4478, 4.041), (1.217, -0.4909, 4.041), (1.204, -0.5338, 4.041), (1.073, -0.5469, 3.889), (1.119, -0.388, 3.889), (1.086, -0.5109, 3.889), (1.098, -0.4681, 3.889), (1.11, -0.4249, 3.889), (1.147, -0.563, 4.018), (1.192, -0.4041, 4.018), (1.159, -0.527, 4.018), (1.172, -0.4842, 4.018), (1.183, -0.441, 4.018), (1.108, -0.5563, 3.981), (1.154, -0.3974, 3.981), (1.12, -0.5203, 3.981), (1.133, -0.4775, 3.981), (1.145, -0.4343, 3.981), (1.083, -0.5506, 3.935), (1.128, -0.3917, 3.935), (1.095, -0.5147, 3.935), (1.108, -0.4718, 3.935), (1.119, -0.4287, 3.935), (1.101, -0.1311, 3.413), (1.069, -0.2933, 3.413), (1.094, -0.1684, 3.413), (1.085, -0.2123, 3.413), (1.077, -0.2562, 3.413), (1.045, -0.2992, 3.104), (1.077, -0.137, 3.104), (1.052, -0.2621, 3.104), (1.061, -0.2182, 3.104), (1.07, -0.1743, 3.104), (1.062, -0.2956, 3.342), (1.094, -0.1334, 3.342), (1.07, -0.2584, 3.342), (1.078, -0.2146, 3.342), (1.087, -0.1707, 3.342), (1.055, -0.2975, 3.259), (1.087, -0.1353, 3.259), (1.063, -0.2603, 3.259), (1.071, -0.2165, 3.259), (1.08, -0.1726, 3.259), (1.049, -0.2987, 3.175), (1.081, -0.1366, 3.175), (1.057, -0.2616, 3.175), (1.065, -0.2178, 3.175), (1.074, -0.1739, 3.175), (1.096, -0.03217, 3.104), (1.118, 0.1315, 3.104), (1.102, 0.00521, 3.104), (1.109, 0.04944, 3.104), (1.114, 0.09378, 3.104), (1.14, 0.1346, 3.413), (1.12, -0.0292, 3.413), (1.137, 0.09684, 3.413), (1.132, 0.05245, 3.413), (1.126, 0.008196, 3.413), (1.1, -0.03195, 3.175), (1.122, 0.1317, 3.175), (1.107, 0.005435, 3.175), (1.113, 0.04966, 3.175), (1.118, 0.094, 3.175), (1.106, -0.0313, 3.259), (1.128, 0.1324, 3.259), (1.112, 0.006082, 3.259), (1.119, 0.05031, 3.259), (1.124, 0.09466, 3.259), (1.113, -0.03034, 3.342), (1.134, 0.1334, 3.342), (1.119, 0.007052, 3.342), (1.125, 0.05129, 3.342), (1.131, 0.09565, 3.342), (1.049, -0.3864, 3.413), (1.007, -0.5464, 3.411), (1.041, -0.4234, 3.413), (1.03, -0.4668, 3.412), (1.018, -0.51, 3.412), (0.9824, -0.5549, 3.102), (1.024, -0.3946, 3.104), (0.9931, -0.5184, 3.103), (1.005, -0.4751, 3.104), (1.016, -0.4316, 3.104), (0.9999, -0.5498, 3.34), (1.042, -0.3895, 3.342), (1.011, -0.5133, 3.341), (1.023, -0.47, 3.342), (1.033, -0.4265, 3.342), (0.993, -0.5526, 3.257), (1.035, -0.3922, 3.259), (1.004, -0.516, 3.257), (1.015, -0.4727, 3.258), (1.026, -0.4292, 3.258), (0.9868, -0.5544, 3.173), (1.028, -0.394, 3.175), (0.9974, -0.5178, 3.174), (1.009, -0.4745, 3.174), (1.02, -0.431, 3.175), (0.05716, 0.3349, 0.08455), (-0.008448, 0.3413, 0.08455), (0.1203, 0.3157, 0.08455), (0.1784, 0.2847, 0.08455), (0.2294, 0.2428, 0.08455), (0.2712, 0.1919, 0.08455), (0.3023, 0.1337, 0.08455), (0.3214, 0.07065, 0.08455), (0.3279, 0.00504, 0.08455), (0.3214, -0.06057, 0.08455), (0.3023, -0.1237, 0.08455), (0.2712, -0.1818, 0.08455), (0.2294, -0.2328, 0.08455), (0.1784, -0.2746, 0.08455), (0.1203, -0.3057, 0.08455), (0.05716, -0.3248, 0.08455), (-0.008448, -0.3313, 0.08455), (-0.07406, -0.3248, 0.08455), (-0.1371, -0.3057, 0.08455), (-0.1953, -0.2746, 0.08455), (-0.2463, -0.2328, 0.08455), (-0.2881, -0.1818, 0.08455), (-0.3192, -0.1237, 0.08455), (-0.3383, -0.06057, 0.08455), (-0.3448, 0.005041, 0.08455), (-0.3383, 0.07065, 0.08455), (-0.3192, 0.1337, 0.08455), (-0.2881, 0.1919, 0.08455), (-0.2463, 0.2428, 0.08455), (-0.1953, 0.2847, 0.08455), (-0.1371, 0.3157, 0.08455), (-0.07406, 0.3349, 0.08455), (0.05716, 0.3349, 0.0009773), (-0.008448, 0.3413, 0.0009773), (0.1203, 0.3157, 0.0009773), (0.1784, 0.2847, 0.0009773), (0.2294, 0.2428, 0.0009773), (0.2712, 0.1919, 0.0009773), (0.3023, 0.1337, 0.0009773), (0.3214, 0.07065, 0.0009773), (0.3279, 0.00504, 0.0009773), (0.3214, -0.06057, 0.0009773), (0.3023, -0.1237, 0.0009773), (0.2712, -0.1818, 0.0009773), (0.2294, -0.2328, 0.0009773), (0.1784, -0.2746, 0.0009773), (0.1203, -0.3057, 0.0009773), (0.05716, -0.3248, 0.0009773), (-0.008448, -0.3313, 0.0009773), (-0.07406, -0.3248, 0.0009773), (-0.1371, -0.3057, 0.0009773), (-0.1953, -0.2746, 0.0009773), (-0.2463, -0.2328, 0.0009773), (-0.2881, -0.1818, 0.0009773), (-0.3192, -0.1237, 0.0009773), (-0.3383, -0.06057, 0.0009773), (-0.3448, 0.005041, 0.0009773), (-0.3383, 0.07065, 0.0009773), (-0.3192, 0.1337, 0.0009773), (-0.2881, 0.1919, 0.0009773), (-0.2463, 0.2428, 0.0009773), (-0.1953, 0.2847, 0.0009773), (-0.1371, 0.3157, 0.0009773), (-0.07406, 0.3349, 0.0009773), (-0.3597, 1.189, 0.06534), (-0.3796, 1.184, 0.08455), (-0.3624, 1.188, 0.07494), (-0.3697, 1.186, 0.08197), (-0.3941, 1.181, 0.08455), (-0.4137, 1.177, 0.06534), (-0.4039, 1.179, 0.08197), (-0.4111, 1.178, 0.07494), (-0.3166, 1.542, 0.0744), (-0.3358, 1.543, 0.09505), (-0.3192, 1.542, 0.08419), (-0.3262, 1.542, 0.09176), (-0.3606, 1.644, 0.07726), (-0.3695, 1.634, 0.09714), (-0.3618, 1.643, 0.08872), (-0.365, 1.639, 0.09503), (-0.3183, 1.58, 0.07583), (-0.3374, 1.575, 0.09437), (-0.3209, 1.579, 0.08534), (-0.3279, 1.578, 0.09213), (-0.3344, 1.617, 0.07687), (-0.3507, 1.606, 0.09524), (-0.3366, 1.616, 0.08636), (-0.3426, 1.612, 0.09309), (-0.5793, 1.595, 0.07726), (-0.5652, 1.588, 0.09759), (-0.5774, 1.594, 0.08836), (-0.5723, 1.592, 0.09518), (-0.5818, 1.484, 0.07435), (-0.5643, 1.492, 0.09506), (-0.5795, 1.485, 0.08415), (-0.5731, 1.488, 0.09173), (-0.5934, 1.56, 0.07687), (-0.5743, 1.556, 0.09521), (-0.5908, 1.56, 0.08636), (-0.5838, 1.558, 0.09307), (-0.5943, 1.52, 0.0758), (-0.575, 1.523, 0.09433), (-0.5917, 1.52, 0.08532), (-0.5847, 1.521, 0.0921), (-0.4295, 1.707, 0.0839), (-0.4394, 1.691, 0.09982), (-0.4308, 1.705, 0.09306), (-0.4345, 1.699, 0.09889), (-0.5341, 1.687, 0.0839), (-0.5187, 1.675, 0.09996), (-0.532, 1.685, 0.09308), (-0.5264, 1.681, 0.09896), (-0.4664, 1.72, 0.0839), (-0.4676, 1.7, 0.1031), (-0.4665, 1.717, 0.0935), (-0.467, 1.71, 0.1005), (-0.5046, 1.712, 0.0839), (-0.496, 1.694, 0.1031), (-0.5035, 1.71, 0.0935), (-0.5003, 1.703, 0.1005), (-0.3805, 1.184, 0.0009773), (-0.3597, 1.189, 0.02107), (-0.3701, 1.186, 0.003669), (-0.3625, 1.188, 0.01102), (-0.4137, 1.177, 0.02107), (-0.3932, 1.182, 0.0009773), (-0.411, 1.178, 0.01102), (-0.4035, 1.179, 0.003669), (-0.3606, 1.644, 0.01439), (-0.372, 1.633, -0.007877), (-0.3621, 1.643, 0.002704), (-0.3663, 1.638, -0.003892), (-0.3368, 1.543, -0.007292), (-0.3166, 1.542, 0.01226), (-0.3267, 1.543, -0.004868), (-0.3193, 1.542, 0.00229), (-0.3344, 1.617, 0.01228), (-0.3513, 1.606, -0.005733), (-0.3367, 1.615, 0.002511), (-0.3429, 1.611, -0.004081), (-0.3183, 1.58, 0.0115), (-0.3381, 1.575, -0.006369), (-0.321, 1.579, 0.001753), (-0.3282, 1.577, -0.004788), (-0.5818, 1.484, 0.01231), (-0.5635, 1.492, -0.007351), (-0.5794, 1.485, 0.002323), (-0.5726, 1.488, -0.004874), (-0.5629, 1.588, -0.005035), (-0.5793, 1.595, 0.01421), (-0.5711, 1.592, -0.002561), (-0.5771, 1.594, 0.002929), (-0.5943, 1.52, 0.0115), (-0.5743, 1.523, -0.006402), (-0.5916, 1.52, 0.001748), (-0.5843, 1.521, -0.004805), (-0.5934, 1.56, 0.01219), (-0.5735, 1.556, -0.005834), (-0.5907, 1.56, 0.002425), (-0.5834, 1.558, -0.004174), (-0.5341, 1.687, 0.01566), (-0.518, 1.674, -0.002592), (-0.5319, 1.685, 0.005858), (-0.526, 1.681, -0.0008216), (-0.4398, 1.69, -0.002576), (-0.4295, 1.707, 0.01545), (-0.4347, 1.699, -0.0009151), (-0.4309, 1.705, 0.005685), (-0.5046, 1.712, 0.01761), (-0.4956, 1.694, -0.004592), (-0.5034, 1.71, 0.007282), (-0.5001, 1.703, -0.000845), (-0.4664, 1.72, 0.01754), (-0.4677, 1.699, -0.004646), (-0.4665, 1.717, 0.007211), (-0.467, 1.709, -0.0009089), (-0.1371, 0.3157, 0.06917), (-0.1511, 0.3083, 0.08455), (-0.1371, 0.3157, 0.08455), (-0.1382, 0.3152, 0.07505), (-0.1412, 0.3136, 0.08004), (-0.1458, 0.3111, 0.08337), (-0.1813, 0.2922, 0.08455), (-0.1953, 0.2847, 0.06917), (-0.1953, 0.2847, 0.08455), (-0.1866, 0.2893, 0.08337), (-0.1912, 0.2869, 0.08004), (-0.1942, 0.2852, 0.07505), (-0.1511, 0.3083, 0.0009773), (-0.1371, 0.3157, 0.01635), (-0.1371, 0.3157, 0.0009773), (-0.1458, 0.3111, 0.002148), (-0.1412, 0.3136, 0.00548), (-0.1382, 0.3152, 0.01047), (-0.1953, 0.2847, 0.01635), (-0.1813, 0.2922, 0.0009773), (-0.1953, 0.2847, 0.0009773), (-0.1942, 0.2852, 0.01047), (-0.1912, 0.2869, 0.00548), (-0.1866, 0.2893, 0.002148), (-0.3736, 1.181, 0.08455), (-0.3588, 1.185, 0.06917), (-0.3624, 1.188, 0.075), (-0.3693, 1.186, 0.08204), (-0.3668, 1.178, 0.08337), (-0.3616, 1.178, 0.08004), (-0.3588, 1.18, 0.07505), (-0.4128, 1.173, 0.06917), (-0.3976, 1.176, 0.08455), (-0.4039, 1.179, 0.08198), (-0.4111, 1.178, 0.07498), (-0.4105, 1.169, 0.07505), (-0.4067, 1.168, 0.08004), (-0.4022, 1.17, 0.08337), (-0.3585, 1.184, 0.01635), (-0.3734, 1.18, 0.0009773), (-0.3689, 1.185, 0.003458), (-0.3621, 1.187, 0.01043), (-0.3584, 1.179, 0.01047), (-0.3612, 1.176, 0.00548), (-0.3664, 1.176, 0.002148), (-0.3974, 1.175, 0.0009773), (-0.4126, 1.173, 0.01635), (-0.4108, 1.176, 0.01031), (-0.4039, 1.178, 0.003482), (-0.4021, 1.17, 0.002148), (-0.4066, 1.167, 0.00548), (-0.4103, 1.168, 0.01047)], [], [(160, 0, 5, 165), (173, 15, 20, 177), (177, 20, 25, 181), (181, 25, 30, 185), (185, 30, 35, 189), (189, 35, 40, 193), (193, 40, 289, 291), (50, 201, 293, 290), (201, 50, 55, 205), (205, 55, 60, 209), (209, 60, 65, 213), (213, 65, 70, 217), (217, 70, 75, 221), (221, 75, 80, 225), (225, 80, 85, 229), (229, 85, 90, 233), (233, 90, 95, 237), (237, 95, 100, 241), (241, 100, 105, 245), (245, 105, 110, 249), (249, 110, 115, 253), (253, 115, 120, 257), (257, 120, 125, 261), (261, 125, 130, 265), (265, 130, 135, 269), (269, 135, 140, 273), (273, 140, 145, 277), (277, 145, 150, 281), (281, 150, 155, 285), (169, 10, 15, 173), (6, 1, 156, 151, 146, 141, 136, 131, 126, 121, 116, 111, 106, 101, 96, 91, 86, 81, 76, 71, 66, 61, 56, 51, 46, 41, 36, 31, 26, 21, 16, 11), (285, 155, 0, 160), (5, 0, 2, 7), (7, 2, 3, 8), (8, 3, 4, 9), (9, 4, 1, 6), (10, 5, 7, 12), (12, 7, 8, 13), (13, 8, 9, 14), (14, 9, 6, 11), (15, 10, 12, 17), (17, 12, 13, 18), (18, 13, 14, 19), (19, 14, 11, 16), (20, 15, 17, 22), (22, 17, 18, 23), (23, 18, 19, 24), (24, 19, 16, 21), (25, 20, 22, 27), (27, 22, 23, 28), (28, 23, 24, 29), (29, 24, 21, 26), (30, 25, 27, 32), (32, 27, 28, 33), (33, 28, 29, 34), (34, 29, 26, 31), (35, 30, 32, 37), (37, 32, 33, 38), (38, 33, 34, 39), (39, 34, 31, 36), (40, 35, 37, 42), (42, 37, 38, 43), (43, 38, 39, 44), (44, 39, 36, 41), (45, 40, 42, 47), (47, 42, 43, 48), (48, 43, 44, 49), (49, 44, 41, 46), (50, 45, 47, 52), (52, 47, 48, 53), (53, 48, 49, 54), (54, 49, 46, 51), (55, 50, 52, 57), (57, 52, 53, 58), (58, 53, 54, 59), (59, 54, 51, 56), (60, 55, 57, 62), (62, 57, 58, 63), (63, 58, 59, 64), (64, 59, 56, 61), (65, 60, 62, 67), (67, 62, 63, 68), (68, 63, 64, 69), (69, 64, 61, 66), (70, 65, 67, 72), (72, 67, 68, 73), (73, 68, 69, 74), (74, 69, 66, 71), (75, 70, 72, 77), (77, 72, 73, 78), (78, 73, 74, 79), (79, 74, 71, 76), (80, 75, 77, 82), (82, 77, 78, 83), (83, 78, 79, 84), (84, 79, 76, 81), (85, 80, 82, 87), (87, 82, 83, 88), (88, 83, 84, 89), (89, 84, 81, 86), (90, 85, 87, 92), (92, 87, 88, 93), (93, 88, 89, 94), (94, 89, 86, 91), (95, 90, 92, 97), (97, 92, 93, 98), (98, 93, 94, 99), (99, 94, 91, 96), (100, 95, 97, 102), (102, 97, 98, 103), (103, 98, 99, 104), (104, 99, 96, 101), (105, 100, 102, 107), (107, 102, 103, 108), (108, 103, 104, 109), (109, 104, 101, 106), (110, 105, 107, 112), (112, 107, 108, 113), (113, 108, 109, 114), (114, 109, 106, 111), (115, 110, 112, 117), (117, 112, 113, 118), (118, 113, 114, 119), (119, 114, 111, 116), (120, 115, 117, 122), (122, 117, 118, 123), (123, 118, 119, 124), (124, 119, 116, 121), (125, 120, 122, 127), (127, 122, 123, 128), (128, 123, 124, 129), (129, 124, 121, 126), (130, 125, 127, 132), (132, 127, 128, 133), (133, 128, 129, 134), (134, 129, 126, 131), (135, 130, 132, 137), (137, 132, 133, 138), (138, 133, 134, 139), (139, 134, 131, 136), (140, 135, 137, 142), (142, 137, 138, 143), (143, 138, 139, 144), (144, 139, 136, 141), (145, 140, 142, 147), (147, 142, 143, 148), (148, 143, 144, 149), (149, 144, 141, 146), (150, 145, 147, 152), (152, 147, 148, 153), (153, 148, 149, 154), (154, 149, 146, 151), (155, 150, 152, 157), (157, 152, 153, 158), (158, 153, 154, 159), (159, 154, 151, 156), (0, 155, 157, 2), (2, 157, 158, 3), (3, 158, 159, 4), (4, 159, 156, 1), (165, 5, 10, 169), (160, 165, 167, 162), (162, 167, 166, 163), (163, 166, 164, 161), (165, 169, 171, 167), (167, 171, 170, 166), (166, 170, 168, 164), (169, 173, 175, 171), (171, 175, 174, 170), (170, 174, 172, 168), (173, 177, 179, 175), (175, 179, 178, 174), (174, 178, 176, 172), (177, 181, 183, 179), (179, 183, 182, 178), (178, 182, 180, 176), (181, 185, 187, 183), (183, 187, 186, 182), (182, 186, 184, 180), (185, 189, 191, 187), (187, 191, 190, 186), (186, 190, 188, 184), (189, 193, 195, 191), (191, 195, 194, 190), (190, 194, 192, 188), (193, 197, 199, 195), (195, 199, 198, 194), (194, 198, 196, 192), (197, 201, 203, 199), (199, 203, 202, 198), (198, 202, 200, 196), (201, 205, 207, 203), (203, 207, 206, 202), (202, 206, 204, 200), (205, 209, 211, 207), (207, 211, 210, 206), (206, 210, 208, 204), (209, 213, 215, 211), (211, 215, 214, 210), (210, 214, 212, 208), (213, 217, 219, 215), (215, 219, 218, 214), (214, 218, 216, 212), (217, 221, 223, 219), (219, 223, 222, 218), (218, 222, 220, 216), (221, 225, 227, 223), (223, 227, 226, 222), (222, 226, 224, 220), (225, 229, 231, 227), (227, 231, 230, 226), (226, 230, 228, 224), (229, 233, 235, 231), (231, 235, 234, 230), (230, 234, 232, 228), (233, 237, 239, 235), (235, 239, 238, 234), (234, 238, 236, 232), (237, 241, 243, 239), (239, 243, 242, 238), (238, 242, 240, 236), (241, 245, 247, 243), (243, 247, 246, 242), (242, 246, 244, 240), (245, 249, 251, 247), (247, 251, 250, 246), (246, 250, 248, 244), (249, 253, 255, 251), (251, 255, 254, 250), (250, 254, 252, 248), (253, 257, 259, 255), (255, 259, 258, 254), (254, 258, 256, 252), (257, 261, 263, 259), (259, 263, 262, 258), (258, 262, 260, 256), (261, 265, 267, 263), (263, 267, 266, 262), (262, 266, 264, 260), (265, 269, 271, 267), (267, 271, 270, 266), (266, 270, 268, 264), (269, 273, 275, 271), (271, 275, 274, 270), (270, 274, 272, 268), (273, 277, 279, 275), (275, 279, 278, 274), (274, 278, 276, 272), (277, 281, 283, 279), (279, 283, 282, 278), (278, 282, 280, 276), (281, 285, 287, 283), (283, 287, 286, 282), (282, 286, 284, 280), (285, 160, 162, 287), (287, 162, 163, 286), (286, 163, 161, 284), (1298, 1268, 1300, 1330), (291, 289, 288, 292), (292, 288, 290, 293), (201, 197, 292, 293), (197, 193, 291, 292), (290, 288, 298, 297), (289, 40, 295, 299), (297, 298, 304, 303), (299, 295, 301, 305), (288, 289, 299, 298), (50, 290, 297, 296), (45, 50, 296, 294), (40, 45, 294, 295), (303, 304, 310, 309), (305, 301, 307, 311), (298, 299, 305, 304), (296, 297, 303, 302), (294, 296, 302, 300), (295, 294, 300, 301), (309, 310, 316, 315), (311, 307, 313, 317), (304, 305, 311, 310), (302, 303, 309, 308), (300, 302, 308, 306), (301, 300, 306, 307), (315, 316, 322, 321), (317, 313, 319, 323), (310, 311, 317, 316), (308, 309, 315, 314), (306, 308, 314, 312), (307, 306, 312, 313), (321, 322, 328, 327), (323, 319, 325, 329), (316, 317, 323, 322), (314, 315, 321, 320), (312, 314, 320, 318), (313, 312, 318, 319), (327, 328, 334, 333), (329, 325, 331, 335), (322, 323, 329, 328), (320, 321, 327, 326), (318, 320, 326, 324), (319, 318, 324, 325), (333, 334, 340, 339), (335, 331, 337, 341), (328, 329, 335, 334), (326, 327, 333, 332), (324, 326, 332, 330), (325, 324, 330, 331), (339, 340, 346, 345), (341, 337, 343, 347), (334, 335, 341, 340), (332, 333, 339, 338), (330, 332, 338, 336), (331, 330, 336, 337), (345, 346, 352, 351), (347, 343, 349, 353), (340, 341, 347, 346), (338, 339, 345, 344), (336, 338, 344, 342), (337, 336, 342, 343), (351, 352, 358, 357), (353, 349, 355, 359), (346, 347, 353, 352), (344, 345, 351, 350), (342, 344, 350, 348), (343, 342, 348, 349), (357, 358, 364, 363), (359, 355, 361, 365), (352, 353, 359, 358), (350, 351, 357, 356), (348, 350, 356, 354), (349, 348, 354, 355), (363, 364, 370, 369), (365, 361, 367, 371), (358, 359, 365, 364), (356, 357, 363, 362), (354, 356, 362, 360), (355, 354, 360, 361), (369, 370, 376, 375), (371, 367, 373, 377), (364, 365, 371, 370), (362, 363, 369, 368), (360, 362, 368, 366), (361, 360, 366, 367), (375, 376, 382, 381), (377, 373, 379, 383), (370, 371, 377, 376), (368, 369, 375, 374), (366, 368, 374, 372), (367, 366, 372, 373), (381, 382, 388, 387), (383, 379, 385, 389), (376, 377, 383, 382), (374, 375, 381, 380), (372, 374, 380, 378), (373, 372, 378, 379), (387, 388, 394, 393), (389, 385, 391, 395), (382, 383, 389, 388), (380, 381, 387, 386), (378, 380, 386, 384), (379, 378, 384, 385), (393, 394, 400, 399), (395, 391, 397, 401), (388, 389, 395, 394), (386, 387, 393, 392), (384, 386, 392, 390), (385, 384, 390, 391), (399, 400, 406, 405), (401, 397, 403, 407), (394, 395, 401, 400), (392, 393, 399, 398), (390, 392, 398, 396), (391, 390, 396, 397), (405, 406, 412, 411), (407, 403, 409, 413), (400, 401, 407, 406), (398, 399, 405, 404), (396, 398, 404, 402), (397, 396, 402, 403), (411, 412, 418, 417), (413, 409, 415, 419), (406, 407, 413, 412), (404, 405, 411, 410), (402, 404, 410, 408), (403, 402, 408, 409), (417, 418, 424, 423), (419, 415, 421, 425), (412, 413, 419, 418), (410, 411, 417, 416), (408, 410, 416, 414), (409, 408, 414, 415), (423, 424, 430, 429), (425, 421, 427, 431), (418, 419, 425, 424), (416, 417, 423, 422), (414, 416, 422, 420), (415, 414, 420, 421), (429, 430, 434, 433), (454, 453, 427, 437, 439), (424, 425, 431, 430), (422, 423, 429, 428), (420, 422, 428, 426), (421, 420, 426, 427), (433, 434, 448, 447), (500, 540, 509, 530), (430, 431, 435, 434), (428, 464, 463, 440, 438), (440, 875, 880, 445), (1014, 1168, 829, 665), (439, 437, 442, 444), (438, 440, 445, 443), (460, 478, 605, 639, 641, 642, 643, 640), (470, 451, 549, 551, 552, 553, 550, 574), (426, 428, 438, 436), (427, 426, 436, 437), (1193, 1242, 887, 906), (441, 443, 445, 880, 882), (442, 441, 882, 881, 444), (463, 462, 432, 876, 875, 440), (436, 438, 443, 441), (437, 436, 441, 442), (460, 465, 433, 447, 479, 478), (435, 452, 451, 470, 473, 449), (434, 435, 449, 448), (428, 429, 433, 465, 464), (1223, 1192, 907, 911), (982, 700, 719, 1004), (911, 907, 931, 937), (906, 887, 941, 932), (510, 936, 1143, 849), (500, 1222, 912, 539, 541, 542, 543, 540), (942, 489, 825, 1172), (431, 427, 453, 452, 435), (554, 456, 450, 545), (896, 1218, 499, 524, 526, 527, 528, 525), (485, 535, 504, 515), (886, 520, 489, 942), (917, 921, 1072, 1039), (534, 902, 926, 505), (927, 916, 1040, 1091), (432, 455, 454, 439, 874, 876), (446, 472, 471, 984, 983, 946, 948), (446, 480, 479, 447, 448), (973, 988, 977, 953), (570, 584, 574, 550), (901, 892, 916, 927), (896, 525, 494, 922), (937, 931, 1123, 1142), (495, 529, 780, 749), (580, 544, 755, 774), (1051, 1086, 1081, 1056), (664, 610, 629, 675), (590, 715, 720, 585), (620, 654, 659, 615), (1247, 902, 534, 536, 537, 538, 535, 485), (460, 640, 660, 466), (958, 1003, 998, 963), (1035, 972, 952, 1015), (994, 709, 704, 989), (604, 477, 1010, 1009, 669, 671, 672, 673, 670), (891, 897, 921, 917), (892, 901, 1248, 1197), (897, 891, 1198, 1217), (490, 514, 805, 824), (505, 926, 1092, 729), (519, 484, 514, 490), (524, 499, 529, 495), (515, 504, 730, 804), (539, 912, 936, 510), (1243, 484, 519, 521, 522, 523, 520, 886), (530, 509, 850, 779), (1008, 947, 957, 1020), (932, 941, 1173, 1122), (450, 456, 457, 458, 459, 451, 452, 453, 454, 455), (460, 466, 467, 468, 469, 461, 462, 463, 464, 465), (609, 635, 644, 630), (469, 645, 634, 461), (630, 644, 649, 625), (625, 649, 654, 620), (799, 610, 664, 830), (1071, 750, 759, 1087), (559, 457, 456, 554), (564, 458, 457, 559), (569, 459, 458, 564), (549, 451, 459, 569), (635, 609, 800, 724), (675, 629, 624, 680), (680, 624, 619, 685), (685, 619, 614, 690), (690, 614, 604, 670), (555, 599, 594, 560), (585, 720, 699, 575), (565, 589, 584, 570), (560, 594, 589, 565), (544, 580, 599, 555), (468, 650, 645, 469), (689, 1019, 1024, 684), (466, 660, 655, 467), (467, 655, 650, 468), (1096, 725, 735, 1112), (477, 480, 446, 948, 947, 1008, 1010), (1020, 957, 962, 1025), (1025, 962, 967, 1030), (1030, 967, 972, 1035), (953, 977, 1148, 1117), (946, 983, 1003, 958), (963, 998, 993, 968), (968, 993, 988, 973), (989, 704, 694, 978), (1015, 952, 1118, 1167), (999, 714, 709, 994), (1107, 740, 745, 1102), (669, 1009, 1019, 689), (1004, 719, 714, 999), (471, 575, 699, 701, 702, 703, 700, 982, 984), (1091, 1040, 1050, 1103), (1147, 978, 694, 855), (684, 1024, 1029, 679), (679, 1029, 1034, 674), (674, 1034, 1014, 665), (579, 775, 854, 695), (615, 659, 639, 605), (600, 705, 710, 595), (595, 710, 715, 590), (579, 695, 705, 600), (922, 494, 750, 1071), (1061, 1076, 1065, 1045), (1103, 1050, 1055, 1108), (1108, 1055, 1060, 1113), (450, 455, 432, 1046, 1045, 1065, 1067), (1039, 1072, 1086, 1051), (1056, 1081, 1076, 1061), (1077, 769, 754, 1066), (432, 462, 461, 1098, 1097, 1044, 1046), (820, 834, 824, 805), (815, 839, 834, 820), (1182, 840, 845, 1177), (810, 844, 839, 815), (770, 784, 774, 755), (1102, 745, 729, 1092), (1087, 759, 764, 1082), (450, 1067, 1066, 754, 545), (1096, 1098, 461, 634, 725), (1082, 764, 769, 1077), (1112, 735, 740, 1107), (804, 730, 744, 819), (749, 780, 794, 760), (765, 789, 784, 770), (854, 775, 785, 869), (760, 794, 789, 765), (809, 734, 724, 800), (814, 739, 734, 809), (819, 744, 739, 814), (1167, 1118, 1127, 1178), (1138, 1152, 1142, 1123), (1178, 1127, 1132, 1183), (1183, 1132, 1137, 1188), (1188, 1137, 1122, 1173), (1117, 1148, 1162, 1128), (1133, 1157, 1152, 1138), (849, 1143, 1153, 860), (1128, 1162, 1157, 1133), (860, 1153, 1158, 865), (1177, 845, 829, 1168), (865, 1158, 1163, 870), (1172, 825, 835, 1187), (1187, 835, 840, 1182), (870, 1163, 1147, 855), (1242, 1193, 1202, 1253), (859, 795, 779, 850), (864, 790, 795, 859), (799, 830, 844, 810), (869, 785, 790, 864), (1113, 1060, 1044, 1097), (470, 474, 475, 476, 471, 472, 473), (477, 481, 482, 483, 478, 479, 480), (1213, 1227, 1217, 1198), (1253, 1202, 1207, 1258), (1258, 1207, 1212, 1263), (1263, 1212, 1197, 1248), (1192, 1223, 1237, 1203), (1208, 1232, 1227, 1213), (499, 1218, 1228, 501), (1203, 1237, 1232, 1208), (503, 1238, 1222, 500), (502, 1233, 1238, 503), (1252, 486, 484, 1243), (501, 1228, 1233, 502), (1257, 487, 486, 1252), (1262, 488, 487, 1257), (1247, 485, 488, 1262), (489, 520, 523, 491), (491, 523, 522, 492), (492, 522, 521, 493), (493, 521, 519, 490), (485, 515, 518, 488), (488, 518, 517, 487), (487, 517, 516, 486), (486, 516, 514, 484), (494, 525, 528, 496), (496, 528, 527, 497), (497, 527, 526, 498), (498, 526, 524, 495), (500, 530, 533, 503), (503, 533, 532, 502), (502, 532, 531, 501), (501, 531, 529, 499), (534, 505, 508, 536), (536, 508, 507, 537), (537, 507, 506, 538), (538, 506, 504, 535), (509, 540, 543, 511), (511, 543, 542, 512), (512, 542, 541, 513), (513, 541, 539, 510), (674, 665, 668, 676), (676, 668, 667, 677), (677, 667, 666, 678), (678, 666, 664, 675), (609, 630, 633, 611), (611, 633, 632, 612), (612, 632, 631, 613), (613, 631, 629, 610), (679, 674, 676, 681), (681, 676, 677, 682), (682, 677, 678, 683), (683, 678, 675, 680), (630, 625, 628, 633), (633, 628, 627, 632), (632, 627, 626, 631), (631, 626, 624, 629), (684, 679, 681, 686), (686, 681, 682, 687), (687, 682, 683, 688), (688, 683, 680, 685), (625, 620, 623, 628), (628, 623, 622, 627), (627, 622, 621, 626), (626, 621, 619, 624), (689, 684, 686, 691), (691, 686, 687, 692), (692, 687, 688, 693), (693, 688, 685, 690), (620, 615, 618, 623), (623, 618, 617, 622), (622, 617, 616, 621), (621, 616, 614, 619), (669, 689, 691, 671), (671, 691, 692, 672), (672, 692, 693, 673), (673, 693, 690, 670), (615, 605, 608, 618), (618, 608, 607, 617), (617, 607, 606, 616), (616, 606, 604, 614), (554, 545, 548, 556), (556, 548, 547, 557), (557, 547, 546, 558), (558, 546, 544, 555), (579, 600, 603, 581), (581, 603, 602, 582), (582, 602, 601, 583), (583, 601, 599, 580), (559, 554, 556, 561), (561, 556, 557, 562), (562, 557, 558, 563), (563, 558, 555, 560), (600, 595, 598, 603), (603, 598, 597, 602), (602, 597, 596, 601), (601, 596, 594, 599), (564, 559, 561, 566), (566, 561, 562, 567), (567, 562, 563, 568), (568, 563, 560, 565), (595, 590, 593, 598), (598, 593, 592, 597), (597, 592, 591, 596), (596, 591, 589, 594), (569, 564, 566, 571), (571, 566, 567, 572), (572, 567, 568, 573), (573, 568, 565, 570), (590, 585, 588, 593), (593, 588, 587, 592), (592, 587, 586, 591), (591, 586, 584, 589), (549, 569, 571, 551), (551, 571, 572, 552), (552, 572, 573, 553), (553, 573, 570, 550), (585, 575, 578, 588), (588, 578, 577, 587), (587, 577, 576, 586), (586, 576, 574, 584), (634, 645, 648, 636), (636, 648, 647, 637), (637, 647, 646, 638), (638, 646, 644, 635), (645, 650, 653, 648), (648, 653, 652, 647), (647, 652, 651, 646), (646, 651, 649, 644), (650, 655, 658, 653), (653, 658, 657, 652), (652, 657, 656, 651), (651, 656, 654, 649), (655, 660, 663, 658), (658, 663, 662, 657), (657, 662, 661, 656), (656, 661, 659, 654), (660, 640, 643, 663), (663, 643, 642, 662), (662, 642, 641, 661), (661, 641, 639, 659), (699, 720, 723, 701), (701, 723, 722, 702), (702, 722, 721, 703), (703, 721, 719, 700), (720, 715, 718, 723), (723, 718, 717, 722), (722, 717, 716, 721), (721, 716, 714, 719), (715, 710, 713, 718), (718, 713, 712, 717), (717, 712, 711, 716), (716, 711, 709, 714), (710, 705, 708, 713), (713, 708, 707, 712), (712, 707, 706, 711), (711, 706, 704, 709), (705, 695, 698, 708), (708, 698, 697, 707), (707, 697, 696, 706), (706, 696, 694, 704), (575, 471, 476, 578), (578, 476, 475, 577), (577, 475, 474, 576), (576, 474, 470, 574), (477, 604, 606, 481), (481, 606, 607, 482), (482, 607, 608, 483), (483, 608, 605, 478), (809, 800, 803, 811), (811, 803, 802, 812), (812, 802, 801, 813), (813, 801, 799, 810), (829, 845, 848, 831), (831, 848, 847, 832), (832, 847, 846, 833), (833, 846, 844, 830), (814, 809, 811, 816), (816, 811, 812, 817), (817, 812, 813, 818), (818, 813, 810, 815), (845, 840, 843, 848), (848, 843, 842, 847), (847, 842, 841, 846), (846, 841, 839, 844), (819, 814, 816, 821), (821, 816, 817, 822), (822, 817, 818, 823), (823, 818, 815, 820), (840, 835, 838, 843), (843, 838, 837, 842), (842, 837, 836, 841), (841, 836, 834, 839), (804, 819, 821, 806), (806, 821, 822, 807), (807, 822, 823, 808), (808, 823, 820, 805), (835, 825, 828, 838), (838, 828, 827, 837), (837, 827, 826, 836), (836, 826, 824, 834), (759, 750, 753, 761), (761, 753, 752, 762), (762, 752, 751, 763), (763, 751, 749, 760), (779, 795, 798, 781), (781, 798, 797, 782), (782, 797, 796, 783), (783, 796, 794, 780), (764, 759, 761, 766), (766, 761, 762, 767), (767, 762, 763, 768), (768, 763, 760, 765), (795, 790, 793, 798), (798, 793, 792, 797), (797, 792, 791, 796), (796, 791, 789, 794), (769, 764, 766, 771), (771, 766, 767, 772), (772, 767, 768, 773), (773, 768, 765, 770), (790, 785, 788, 793), (793, 788, 787, 792), (792, 787, 786, 791), (791, 786, 784, 789), (754, 769, 771, 756), (756, 771, 772, 757), (757, 772, 773, 758), (758, 773, 770, 755), (785, 775, 778, 788), (788, 778, 777, 787), (787, 777, 776, 786), (786, 776, 774, 784), (729, 745, 748, 731), (731, 748, 747, 732), (732, 747, 746, 733), (733, 746, 744, 730), (745, 740, 743, 748), (748, 743, 742, 747), (747, 742, 741, 746), (746, 741, 739, 744), (740, 735, 738, 743), (743, 738, 737, 742), (742, 737, 736, 741), (741, 736, 734, 739), (735, 725, 728, 738), (738, 728, 727, 737), (737, 727, 726, 736), (736, 726, 724, 734), (859, 850, 853, 861), (861, 853, 852, 862), (862, 852, 851, 863), (863, 851, 849, 860), (864, 859, 861, 866), (866, 861, 862, 867), (867, 862, 863, 868), (868, 863, 860, 865), (869, 864, 866, 871), (871, 866, 867, 872), (872, 867, 868, 873), (873, 868, 865, 870), (854, 869, 871, 856), (856, 871, 872, 857), (857, 872, 873, 858), (858, 873, 870, 855), (755, 544, 546, 758), (758, 546, 547, 757), (757, 547, 548, 756), (756, 548, 545, 754), (495, 749, 751, 498), (498, 751, 752, 497), (497, 752, 753, 496), (496, 753, 750, 494), (730, 504, 506, 733), (733, 506, 507, 732), (732, 507, 508, 731), (731, 508, 505, 729), (635, 724, 726, 638), (638, 726, 727, 637), (637, 727, 728, 636), (636, 728, 725, 634), (805, 514, 516, 808), (808, 516, 517, 807), (807, 517, 518, 806), (806, 518, 515, 804), (610, 799, 801, 613), (613, 801, 802, 612), (612, 802, 803, 611), (611, 803, 800, 609), (775, 579, 581, 778), (778, 581, 582, 777), (777, 582, 583, 776), (776, 583, 580, 774), (530, 779, 781, 533), (533, 781, 782, 532), (532, 782, 783, 531), (531, 783, 780, 529), (855, 694, 696, 858), (858, 696, 697, 857), (857, 697, 698, 856), (856, 698, 695, 854), (510, 849, 851, 513), (513, 851, 852, 512), (512, 852, 853, 511), (511, 853, 850, 509), (825, 489, 491, 828), (828, 491, 492, 827), (827, 492, 493, 826), (826, 493, 490, 824), (665, 829, 831, 668), (668, 831, 832, 667), (667, 832, 833, 666), (666, 833, 830, 664), (473, 472, 446, 448, 449), (874, 877, 876), (877, 878, 876), (878, 879, 876), (879, 875, 876), (880, 883, 882), (883, 884, 882), (884, 885, 882), (885, 881, 882), (946, 949, 948), (949, 950, 948), (950, 951, 948), (951, 947, 948), (982, 985, 984), (985, 986, 984), (986, 987, 984), (987, 983, 984), (1008, 1011, 1010), (1011, 1012, 1010), (1012, 1013, 1010), (1013, 1009, 1010), (1044, 1047, 1046), (1047, 1048, 1046), (1048, 1049, 1046), (1049, 1045, 1046), (1065, 1068, 1067), (1068, 1069, 1067), (1069, 1070, 1067), (1070, 1066, 1067), (1096, 1099, 1098), (1099, 1100, 1098), (1100, 1101, 1098), (1101, 1097, 1098), (874, 881, 885, 877), (877, 885, 884, 878), (878, 884, 883, 879), (879, 883, 880, 875), (916, 892, 895, 918), (918, 895, 894, 919), (919, 894, 893, 920), (920, 893, 891, 917), (896, 922, 925, 898), (898, 925, 924, 899), (899, 924, 923, 900), (900, 923, 921, 897), (926, 902, 905, 928), (928, 905, 904, 929), (929, 904, 903, 930), (930, 903, 901, 927), (936, 912, 915, 938), (938, 915, 914, 939), (939, 914, 913, 940), (940, 913, 911, 937), (906, 932, 935, 908), (908, 935, 934, 909), (909, 934, 933, 910), (910, 933, 931, 907), (886, 942, 945, 888), (888, 945, 944, 889), (889, 944, 943, 890), (890, 943, 941, 887), (957, 947, 951, 959), (959, 951, 950, 960), (960, 950, 949, 961), (961, 949, 946, 958), (982, 1004, 1007, 985), (985, 1007, 1006, 986), (986, 1006, 1005, 987), (987, 1005, 1003, 983), (962, 957, 959, 964), (964, 959, 960, 965), (965, 960, 961, 966), (966, 961, 958, 963), (1004, 999, 1002, 1007), (1007, 1002, 1001, 1006), (1006, 1001, 1000, 1005), (1005, 1000, 998, 1003), (967, 962, 964, 969), (969, 964, 965, 970), (970, 965, 966, 971), (971, 966, 963, 968), (999, 994, 997, 1002), (1002, 997, 996, 1001), (1001, 996, 995, 1000), (1000, 995, 993, 998), (972, 967, 969, 974), (974, 969, 970, 975), (975, 970, 971, 976), (976, 971, 968, 973), (994, 989, 992, 997), (997, 992, 991, 996), (996, 991, 990, 995), (995, 990, 988, 993), (952, 972, 974, 954), (954, 974, 975, 955), (955, 975, 976, 956), (956, 976, 973, 953), (989, 978, 981, 992), (992, 981, 980, 991), (991, 980, 979, 990), (990, 979, 977, 988), (1019, 1009, 1013, 1021), (1021, 1013, 1012, 1022), (1022, 1012, 1011, 1023), (1023, 1011, 1008, 1020), (1024, 1019, 1021, 1026), (1026, 1021, 1022, 1027), (1027, 1022, 1023, 1028), (1028, 1023, 1020, 1025), (1029, 1024, 1026, 1031), (1031, 1026, 1027, 1032), (1032, 1027, 1028, 1033), (1033, 1028, 1025, 1030), (1034, 1029, 1031, 1036), (1036, 1031, 1032, 1037), (1037, 1032, 1033, 1038), (1038, 1033, 1030, 1035), (1014, 1034, 1036, 1016), (1016, 1036, 1037, 1017), (1017, 1037, 1038, 1018), (1018, 1038, 1035, 1015), (1050, 1040, 1043, 1052), (1052, 1043, 1042, 1053), (1053, 1042, 1041, 1054), (1054, 1041, 1039, 1051), (1071, 1087, 1090, 1073), (1073, 1090, 1089, 1074), (1074, 1089, 1088, 1075), (1075, 1088, 1086, 1072), (1055, 1050, 1052, 1057), (1057, 1052, 1053, 1058), (1058, 1053, 1054, 1059), (1059, 1054, 1051, 1056), (1087, 1082, 1085, 1090), (1090, 1085, 1084, 1089), (1089, 1084, 1083, 1088), (1088, 1083, 1081, 1086), (1060, 1055, 1057, 1062), (1062, 1057, 1058, 1063), (1063, 1058, 1059, 1064), (1064, 1059, 1056, 1061), (1082, 1077, 1080, 1085), (1085, 1080, 1079, 1084), (1084, 1079, 1078, 1083), (1083, 1078, 1076, 1081), (1044, 1060, 1062, 1047), (1047, 1062, 1063, 1048), (1048, 1063, 1064, 1049), (1049, 1064, 1061, 1045), (1077, 1066, 1070, 1080), (1080, 1070, 1069, 1079), (1079, 1069, 1068, 1078), (1078, 1068, 1065, 1076), (1102, 1092, 1095, 1104), (1104, 1095, 1094, 1105), (1105, 1094, 1093, 1106), (1106, 1093, 1091, 1103), (1107, 1102, 1104, 1109), (1109, 1104, 1105, 1110), (1110, 1105, 1106, 1111), (1111, 1106, 1103, 1108), (1112, 1107, 1109, 1114), (1114, 1109, 1110, 1115), (1115, 1110, 1111, 1116), (1116, 1111, 1108, 1113), (1096, 1112, 1114, 1099), (1099, 1114, 1115, 1100), (1100, 1115, 1116, 1101), (1101, 1116, 1113, 1097), (1127, 1118, 1121, 1129), (1129, 1121, 1120, 1130), (1130, 1120, 1119, 1131), (1131, 1119, 1117, 1128), (1147, 1163, 1166, 1149), (1149, 1166, 1165, 1150), (1150, 1165, 1164, 1151), (1151, 1164, 1162, 1148), (1132, 1127, 1129, 1134), (1134, 1129, 1130, 1135), (1135, 1130, 1131, 1136), (1136, 1131, 1128, 1133), (1163, 1158, 1161, 1166), (1166, 1161, 1160, 1165), (1165, 1160, 1159, 1164), (1164, 1159, 1157, 1162), (1137, 1132, 1134, 1139), (1139, 1134, 1135, 1140), (1140, 1135, 1136, 1141), (1141, 1136, 1133, 1138), (1158, 1153, 1156, 1161), (1161, 1156, 1155, 1160), (1160, 1155, 1154, 1159), (1159, 1154, 1152, 1157), (1122, 1137, 1139, 1124), (1124, 1139, 1140, 1125), (1125, 1140, 1141, 1126), (1126, 1141, 1138, 1123), (1153, 1143, 1146, 1156), (1156, 1146, 1145, 1155), (1155, 1145, 1144, 1154), (1154, 1144, 1142, 1152), (1177, 1168, 1171, 1179), (1179, 1171, 1170, 1180), (1180, 1170, 1169, 1181), (1181, 1169, 1167, 1178), (1182, 1177, 1179, 1184), (1184, 1179, 1180, 1185), (1185, 1180, 1181, 1186), (1186, 1181, 1178, 1183), (1187, 1182, 1184, 1189), (1189, 1184, 1185, 1190), (1190, 1185, 1186, 1191), (1191, 1186, 1183, 1188), (1172, 1187, 1189, 1174), (1174, 1189, 1190, 1175), (1175, 1190, 1191, 1176), (1176, 1191, 1188, 1173), (1092, 926, 928, 1095), (1095, 928, 929, 1094), (1094, 929, 930, 1093), (1093, 930, 927, 1091), (917, 1039, 1041, 920), (920, 1041, 1042, 919), (919, 1042, 1043, 918), (918, 1043, 1040, 916), (922, 1071, 1073, 925), (925, 1073, 1074, 924), (924, 1074, 1075, 923), (923, 1075, 1072, 921), (1143, 936, 938, 1146), (1146, 938, 939, 1145), (1145, 939, 940, 1144), (1144, 940, 937, 1142), (932, 1122, 1124, 935), (935, 1124, 1125, 934), (934, 1125, 1126, 933), (933, 1126, 1123, 931), (1168, 1014, 1016, 1171), (1171, 1016, 1017, 1170), (1170, 1017, 1018, 1169), (1169, 1018, 1015, 1167), (953, 1117, 1119, 956), (956, 1119, 1120, 955), (955, 1120, 1121, 954), (954, 1121, 1118, 952), (942, 1172, 1174, 945), (945, 1174, 1175, 944), (944, 1175, 1176, 943), (943, 1176, 1173, 941), (978, 1147, 1149, 981), (981, 1149, 1150, 980), (980, 1150, 1151, 979), (979, 1151, 1148, 977), (1202, 1193, 1196, 1204), (1204, 1196, 1195, 1205), (1205, 1195, 1194, 1206), (1206, 1194, 1192, 1203), (1222, 1238, 1241, 1224), (1224, 1241, 1240, 1225), (1225, 1240, 1239, 1226), (1226, 1239, 1237, 1223), (1207, 1202, 1204, 1209), (1209, 1204, 1205, 1210), (1210, 1205, 1206, 1211), (1211, 1206, 1203, 1208), (1238, 1233, 1236, 1241), (1241, 1236, 1235, 1240), (1240, 1235, 1234, 1239), (1239, 1234, 1232, 1237), (1212, 1207, 1209, 1214), (1214, 1209, 1210, 1215), (1215, 1210, 1211, 1216), (1216, 1211, 1208, 1213), (1233, 1228, 1231, 1236), (1236, 1231, 1230, 1235), (1235, 1230, 1229, 1234), (1234, 1229, 1227, 1232), (1197, 1212, 1214, 1199), (1199, 1214, 1215, 1200), (1200, 1215, 1216, 1201), (1201, 1216, 1213, 1198), (1228, 1218, 1221, 1231), (1231, 1221, 1220, 1230), (1230, 1220, 1219, 1229), (1229, 1219, 1217, 1227), (1252, 1243, 1246, 1254), (1254, 1246, 1245, 1255), (1255, 1245, 1244, 1256), (1256, 1244, 1242, 1253), (1257, 1252, 1254, 1259), (1259, 1254, 1255, 1260), (1260, 1255, 1256, 1261), (1261, 1256, 1253, 1258), (1262, 1257, 1259, 1264), (1264, 1259, 1260, 1265), (1265, 1260, 1261, 1266), (1266, 1261, 1258, 1263), (1247, 1262, 1264, 1249), (1249, 1264, 1265, 1250), (1250, 1265, 1266, 1251), (1251, 1266, 1263, 1248), (1218, 896, 898, 1221), (1221, 898, 899, 1220), (1220, 899, 900, 1219), (1219, 900, 897, 1217), (892, 1197, 1199, 895), (895, 1199, 1200, 894), (894, 1200, 1201, 893), (893, 1201, 1198, 891), (907, 1192, 1194, 910), (910, 1194, 1195, 909), (909, 1195, 1196, 908), (908, 1196, 1193, 906), (1243, 886, 888, 1246), (1246, 888, 889, 1245), (1245, 889, 890, 1244), (1244, 890, 887, 1242), (902, 1247, 1249, 905), (905, 1249, 1250, 904), (904, 1250, 1251, 903), (903, 1251, 1248, 901), (912, 1222, 1224, 915), (915, 1224, 1225, 914), (914, 1225, 1226, 913), (913, 1226, 1223, 911), (874, 439, 444, 881), (1267, 1268, 161, 164), (1269, 1267, 164, 168), (1270, 1269, 168, 172), (1271, 1270, 172, 176), (1272, 1271, 176, 180), (1273, 1272, 180, 184), (1274, 1273, 184, 188), (1275, 1274, 188, 192), (1276, 1275, 192, 196), (1277, 1276, 196, 200), (1278, 1277, 200, 204), (1279, 1278, 204, 208), (1280, 1279, 208, 212), (1281, 1280, 212, 216), (1282, 1281, 216, 220), (1283, 1282, 220, 224), (1284, 1283, 224, 228), (1285, 1284, 228, 232), (1286, 1285, 232, 236), (1287, 1286, 236, 240), (1288, 1287, 240, 244), (1289, 1288, 244, 248), (1290, 1289, 248, 252), (1291, 1290, 252, 256), (1292, 1291, 256, 260), (1293, 1292, 260, 264), (1294, 1293, 264, 268), (1295, 1294, 268, 272), (1296, 1295, 272, 276), (1297, 1296, 276, 280), (1298, 1297, 280, 284), (1268, 1298, 284, 161), (1300, 1299, 1301, 1302, 1303, 1304, 1305, 1306, 1307, 1308, 1309, 1310, 1311, 1312, 1313, 1314, 1315, 1316, 1317, 1318, 1319, 1320, 1321, 1322, 1323, 1324, 1325, 1326, 1327, 1328, 1329, 1330), (1287, 1288, 1320, 1319), (1276, 1277, 1309, 1308), (1449, 1444, 1467, 1332, 1335, 1475), (1285, 1286, 1318, 1317), (1274, 1275, 1307, 1306), (1294, 1295, 1327, 1326), (1283, 1284, 1316, 1315), (1272, 1273, 1305, 1304), (1292, 1293, 1325, 1324), (1270, 1271, 1303, 1302), (1281, 1282, 1314, 1313), (1290, 1291, 1323, 1322), (1267, 1269, 1301, 1299), (1279, 1280, 1312, 1311), (1288, 1289, 1321, 1320), (1277, 1278, 1310, 1309), (1297, 1298, 1330, 1329), (1286, 1287, 1319, 1318), (1275, 1276, 1308, 1307), (1295, 1296, 1328, 1327), (1284, 1285, 1317, 1316), (1273, 1274, 1306, 1305), (1293, 1294, 1326, 1325), (1271, 1272, 1304, 1303), (1282, 1283, 1315, 1314), (1291, 1292, 1324, 1323), (1269, 1270, 1302, 1301), (1280, 1281, 1313, 1312), (1289, 1290, 1322, 1321), (1268, 1267, 1299, 1300), (1278, 1279, 1311, 1310), (1335, 1332, 1340, 1348, 1352, 1344, 1372, 1380, 1384, 1376, 1356, 1364, 1368, 1360), (1461, 1450, 1474, 1336, 1391, 1489), (1331, 1333, 1469, 1468), (1443, 1456, 1481, 1388, 1331, 1468), (1355, 1416, 1423, 1363), (1432, 1371, 1343, 1395), (1388, 1400, 1339, 1331), (1297, 1329, 1457, 1456, 1443, 1445), (1329, 1328, 1463, 1462, 1455, 1457), (1367, 1419, 1411, 1359), (1391, 1336, 1359, 1411), (1347, 1407, 1403, 1351), (1371, 1432, 1439, 1379), (1339, 1400, 1407, 1347), (1355, 1375, 1427, 1416), (1351, 1403, 1395, 1343), (1363, 1423, 1419, 1367), (1379, 1439, 1435, 1383), (1383, 1435, 1427, 1375), (1455, 1462, 1488, 1392, 1387, 1482), (1333, 1334, 1470, 1469), (1334, 1332, 1467, 1470), (1335, 1337, 1476, 1475), (1337, 1338, 1477, 1476), (1338, 1336, 1474, 1477), (1387, 1389, 1483, 1482), (1380, 1372, 1374, 1382), (1382, 1374, 1373, 1381), (1381, 1373, 1371, 1379), (1384, 1380, 1382, 1386), (1386, 1382, 1381, 1385), (1385, 1381, 1379, 1383), (1376, 1384, 1386, 1378), (1378, 1386, 1385, 1377), (1377, 1385, 1383, 1375), (1348, 1340, 1342, 1350), (1350, 1342, 1341, 1349), (1349, 1341, 1339, 1347), (1352, 1348, 1350, 1354), (1354, 1350, 1349, 1353), (1353, 1349, 1347, 1351), (1344, 1352, 1354, 1346), (1346, 1354, 1353, 1345), (1345, 1353, 1351, 1343), (1364, 1356, 1358, 1366), (1366, 1358, 1357, 1365), (1365, 1357, 1355, 1363), (1368, 1364, 1366, 1370), (1370, 1366, 1365, 1369), (1369, 1365, 1363, 1367), (1360, 1368, 1370, 1362), (1362, 1370, 1369, 1361), (1361, 1369, 1367, 1359), (1340, 1332, 1334, 1342), (1342, 1334, 1333, 1341), (1341, 1333, 1331, 1339), (1359, 1336, 1338, 1361), (1361, 1338, 1337, 1362), (1362, 1337, 1335, 1360), (1343, 1371, 1373, 1345), (1345, 1373, 1374, 1346), (1346, 1374, 1372, 1344), (1375, 1355, 1357, 1377), (1377, 1357, 1358, 1378), (1378, 1358, 1356, 1376), (1328, 1296, 1451, 1450, 1461, 1463), (1389, 1390, 1484, 1483), (1390, 1388, 1481, 1484), (1391, 1393, 1490, 1489), (1393, 1394, 1491, 1490), (1394, 1392, 1488, 1491), (1431, 1440, 1442, 1433), (1433, 1442, 1441, 1434), (1434, 1441, 1439, 1432), (1440, 1436, 1438, 1442), (1442, 1438, 1437, 1441), (1441, 1437, 1435, 1439), (1436, 1428, 1430, 1438), (1438, 1430, 1429, 1437), (1437, 1429, 1427, 1435), (1399, 1408, 1410, 1401), (1401, 1410, 1409, 1402), (1402, 1409, 1407, 1400), (1408, 1404, 1406, 1410), (1410, 1406, 1405, 1409), (1409, 1405, 1403, 1407), (1404, 1396, 1398, 1406), (1406, 1398, 1397, 1405), (1405, 1397, 1395, 1403), (1415, 1424, 1426, 1417), (1417, 1426, 1425, 1418), (1418, 1425, 1423, 1416), (1424, 1420, 1422, 1426), (1426, 1422, 1421, 1425), (1425, 1421, 1419, 1423), (1420, 1412, 1414, 1422), (1422, 1414, 1413, 1421), (1421, 1413, 1411, 1419), (1387, 1399, 1401, 1389), (1389, 1401, 1402, 1390), (1390, 1402, 1400, 1388), (1396, 1431, 1433, 1398), (1398, 1433, 1434, 1397), (1397, 1434, 1432, 1395), (1428, 1415, 1417, 1430), (1430, 1417, 1418, 1429), (1429, 1418, 1416, 1427), (1412, 1392, 1394, 1414), (1414, 1394, 1393, 1413), (1413, 1393, 1391, 1411), (1387, 1392, 1412, 1420, 1424, 1415, 1428, 1436, 1440, 1431, 1396, 1404, 1408, 1399), (1443, 1446, 1445), (1446, 1447, 1445), (1447, 1448, 1445), (1448, 1444, 1445), (1449, 1452, 1451), (1452, 1453, 1451), (1453, 1454, 1451), (1454, 1450, 1451), (1455, 1458, 1457), (1458, 1459, 1457), (1459, 1460, 1457), (1460, 1456, 1457), (1461, 1464, 1463), (1464, 1465, 1463), (1465, 1466, 1463), (1466, 1462, 1463), (1467, 1471, 1472, 1473, 1468, 1469, 1470), (1474, 1478, 1479, 1480, 1475, 1476, 1477), (1481, 1485, 1486, 1487, 1482, 1483, 1484), (1488, 1492, 1493, 1494, 1489, 1490, 1491), (1474, 1450, 1454, 1478), (1478, 1454, 1453, 1479), (1479, 1453, 1452, 1480), (1480, 1452, 1449, 1475), (1443, 1468, 1473, 1446), (1446, 1473, 1472, 1447), (1447, 1472, 1471, 1448), (1448, 1471, 1467, 1444), (1481, 1456, 1460, 1485), (1485, 1460, 1459, 1486), (1486, 1459, 1458, 1487), (1487, 1458, 1455, 1482), (1461, 1489, 1494, 1464), (1464, 1494, 1493, 1465), (1465, 1493, 1492, 1466), (1466, 1492, 1488, 1462), (1296, 1297, 1445, 1444, 1449, 1451)])
me_cylinder_003.polygons.foreach_set('use_smooth', [True] * 1424)
me_cylinder_003.materials.append(mat_black_001)
me_cylinder_003.use_remesh_preserve_volume = False
me_cylinder_003.use_remesh_preserve_attributes = False
me_cylinder_003.use_mirror_vertex_groups = False
me_cylinder_003.update()
me_cylinder = bpy.data.meshes.new('Cylinder')
me_cylinder.from_pydata([], [], [])
me_cylinder.use_remesh_preserve_volume = False
me_cylinder.use_remesh_preserve_attributes = False
me_cylinder.use_mirror_vertex_groups = False
me_cylinder.update()

# ---- objects
ob_cylinder_008 = bpy.data.objects.new('Cylinder.008', me_cylinder_003)
ob_cylinder = bpy.data.objects.new('Cylinder', me_cylinder)
ob_lamp = bpy.data.objects.new('Lamp', light_lamp)
ob_camera = bpy.data.objects.new('Camera', cam_camera)

# ---- transforms, parenting, visibility, modifiers, constraints
ob_cylinder_008.location = (1.403, 0.003713, 2.457)
ob_cylinder_008.lineart.crease_threshold = 0.0
ob_cylinder.location = (0.0, 0.0, 0.0)
ob_cylinder.rotation_euler = (0.0, 1.571, 0.0)
ob_cylinder.lineart.crease_threshold = 0.0
ob_lamp.location = (4.076, 1.005, 5.904)
ob_lamp.rotation_euler = (0.6503, 0.05522, 1.866)
ob_lamp.lock_rotations_4d = False
ob_lamp.empty_display_type = 'ARROWS'
ob_lamp.color = (0.0, 0.0, 0.0, 0.0)
ob_lamp.lineart.crease_threshold = 0.0
ob_camera.location = (7.481, -6.508, 5.344)
ob_camera.rotation_euler = (1.109, 0.01082, 0.8149)
ob_camera.lock_rotations_4d = False
ob_camera.empty_display_type = 'ARROWS'
ob_camera.color = (0.0, 0.0, 0.0, 0.0)
ob_camera.display_type = 'WIRE'
ob_camera.lineart.crease_threshold = 0.0

# ---- collection membership
col_collection_1.objects.link(ob_cylinder_008)
col_collection_1.objects.link(ob_cylinder)
col_collection_1.objects.link(ob_lamp)
col_collection_1.objects.link(ob_camera)

# ---- scene / render settings (as saved in the file)
scene.camera = ob_camera
scene.frame_start = 1; scene.frame_end = 250; scene.frame_set(1)
scene.render.engine = 'BLENDER_EEVEE_NEXT'
scene.render.resolution_percentage = 50
scene.render.dither_intensity = 0.0
scene.cycles.use_denoising = False
scene.cycles.samples = 10
scene.cycles.sampling_pattern = 'TABULATED_SOBOL'
scene.cycles.light_sampling_threshold = 0.0
scene.cycles.use_adaptive_sampling = False
scene.cycles.use_light_tree = False
scene.cycles.blur_glossy = 0.0
scene.cycles.pixel_filter_type = 'GAUSSIAN'
scene.cycles.sample_clamp_indirect = 0.0
scene.view_settings.view_transform = 'Standard'
bpy.context.view_layer.update()
